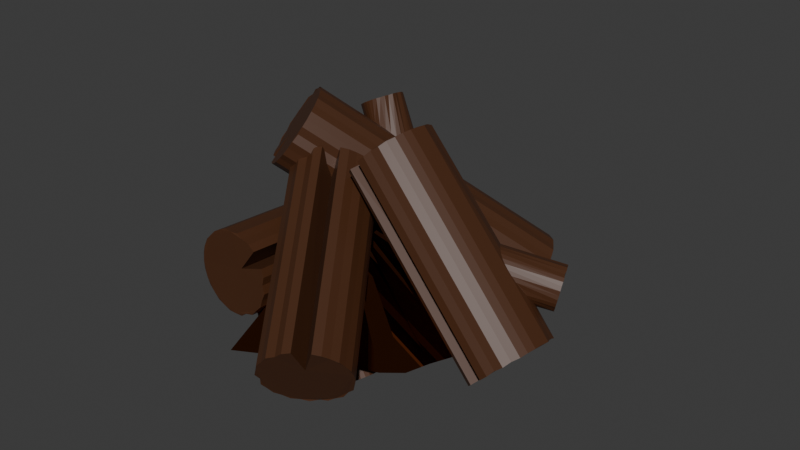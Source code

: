# Source: Campfire.blend  (saved by Blender 4.2.66; exported with 4.5.12 LTS)
import bpy
from mathutils import Matrix  # noqa: F401  (used for matrix-valued properties, if any)

bpy.ops.wm.read_factory_settings(use_empty=True)
scene = bpy.context.scene
scene.name = 'Scene'

# ---- collections
col_collection = bpy.data.collections.new('Collection'); scene.collection.children.link(col_collection)

# ---- materials (node trees are filled in below, after node groups)
mat_burned_wood = bpy.data.materials.new('burned_wood')
mat_gluehendemann = bpy.data.materials.new('gluehendemann')
mat_gluehendemann.alpha_threshold = 0.0
mat_gluehendemann.roughness = 0.5
mat_gluehendemann.line_color = (0.0, 0.0, 0.0, 1.0)

# ---- material node trees
mat_burned_wood.use_nodes = True; mat_burned_wood.node_tree.nodes.clear()
_N = mat_burned_wood.node_tree.nodes; _L = mat_burned_wood.node_tree.links
n0 = _N.new('ShaderNodeBsdfPrincipled'); n0.name = 'Principled BSDF'; n0.location = (10, 300)
n0.inputs[0].default_value = (0.0694, 0.02411, 0.008236, 1.0)
n1 = _N.new('ShaderNodeOutputMaterial'); n1.name = 'Material Output'; n1.location = (300, 300)
_L.new(n0.outputs[0], n1.inputs[0])
n1.is_active_output = True
mat_gluehendemann.use_nodes = True; mat_gluehendemann.node_tree.nodes.clear()
_N = mat_gluehendemann.node_tree.nodes; _L = mat_gluehendemann.node_tree.links
n0 = _N.new('ShaderNodeOutputMaterial'); n0.name = 'Material Output'; n0.location = (300, 300)
n1 = _N.new('ShaderNodeBsdfPrincipled'); n1.name = 'Principled BSDF'; n1.location = (10, 300)
n1.inputs[0].default_value = (0.2966, 0.08711, 0.02713, 1.0)
n1.inputs[1].default_value = 1.0
n1.inputs[2].default_value = 0.0
n1.inputs[3].default_value = 1.45
_L.new(n1.outputs[0], n0.inputs[0])
n0.is_active_output = True

# ---- world
world_world = bpy.data.worlds.new('World'); scene.world = world_world
world_world.use_nodes = True; world_world.node_tree.nodes.clear()
_N = world_world.node_tree.nodes; _L = world_world.node_tree.links
n0 = _N.new('ShaderNodeOutputWorld'); n0.name = 'World Output'; n0.location = (300, 300)
n1 = _N.new('ShaderNodeBackground'); n1.name = 'Background'; n1.location = (10, 300)
n1.inputs[0].default_value = (0.05088, 0.05088, 0.05088, 1.0)
_L.new(n1.outputs[0], n0.inputs[0])
n0.is_active_output = True
world_world.color = (0.05088, 0.05088, 0.05088)
world_world.sun_shadow_jitter_overblur = 0.0

# ---- meshes
me_cylinder = bpy.data.meshes.new('Cylinder')
me_cylinder.from_pydata([(0.004928, 0.984, -0.9968), (0.004928, 0.984, 1.003), (0.2, 0.9648, -0.9968), (0.2, 0.9648, 1.003), (0.3827, 0.9239, -1.0), (0.3827, 0.9239, 1.0), (0.5409, 0.8126, -0.9934), (0.5409, 0.8126, 1.007), (0.7071, 0.7071, -1.0), (0.7071, 0.7071, 1.0), (0.8062, 0.5409, -0.9925), (0.8062, 0.5409, 1.008), (0.9239, 0.3827, -1.0), (0.9239, 0.3827, 1.0), (0.9808, 0.1951, -1.0), (0.9808, 0.1951, 1.0), (0.3201, 0.02652, -0.9985), (-0.7541, 0.6498, -0.1259), (0.3357, 0.0, 1.0), (-0.7071, 0.7071, -0.1358), (0.9808, -0.1951, -1.0), (0.9808, -0.1951, 1.0), (0.9239, -0.3827, -1.0), (0.9239, -0.3827, 1.0), (0.7793, -0.5167, -0.9976), (0.7793, -0.5167, 1.002), (0.7071, -0.7071, -1.0), (-0.4965, 0.863, -0.209), (0.7071, -0.7071, 1.0), (0.54, -0.8049, -0.9985), (0.54, -0.8049, 1.002), (0.3827, -0.9239, -1.0), (0.3827, -0.9239, 1.0), (0.186, -0.9543, -0.9981), (-0.4074, 0.9107, -0.3513), (0.186, -0.9543, 1.002), (0.0, -1.0, -1.0), (0.0, -1.0, 1.0), (-0.1855, -0.9155, -0.992), (-0.1855, -0.9155, 1.008), (-0.3827, -0.9239, -1.0), (-0.3827, -0.9239, 1.0), (-0.5424, -0.8193, -0.9982), (-0.5424, -0.8193, 1.002), (-0.7071, -0.7071, -1.0), (-0.7071, -0.7071, 1.0), (-0.8086, -0.5433, -0.9973), (-0.8086, -0.5433, 1.003), (-0.9239, -0.3827, -1.0), (-0.9239, -0.3827, 1.0), (-0.9517, -0.1943, -0.9958), (-0.9517, -0.1943, 1.004), (-1.0, 0.0, -1.0), (-1.0, 0.0, 1.0), (-0.9781, 0.2082, -0.9846), (-0.9613, 0.1938, 1.004), (-0.9239, 0.3827, -1.0), (-0.9239, 0.3827, 1.0), (-0.8259, 0.53, -0.9947), (-0.8259, 0.53, 1.005), (-0.7071, 0.7071, -1.0), (-0.9594, 0.2654, -0.6032), (-0.7071, 0.7071, 1.0), (-0.5454, 0.8073, -0.9893), (-0.5454, 0.8073, 1.011), (-0.3827, 0.9239, -1.0), (-0.9855, 0.1468, -0.4893), (-0.3827, 0.9239, 1.0), (-0.989, 0.1119, -0.4273), (-0.1769, 0.9558, -0.9958), (-0.1769, 0.9558, 1.004), (-0.9903, 0.09843, -0.3674), (-0.9815, 0.1879, -0.2225), (-0.9808, 0.1951, -0.5435), (-0.9239, 0.3827, -0.6668), (-0.9239, 0.3827, -0.1489), (-0.9359, 0.3432, -0.6496), (-0.8315, 0.5556, -0.7093), (-0.7404, 0.6665, -0.7001), (-0.7071, 0.7071, -0.6884), (-0.5588, 0.8288, -0.1787), (-0.4408, 0.8928, -0.4712), (-0.4491, 0.8884, -0.2487), (-1.645, 0.5702, -0.6559), (-0.9895, 0.107, -0.3119), (-1.67, 0.6465, -0.6346), (-0.9865, 0.1372, -0.263), (-1.682, 0.7256, -0.6153), (-1.714, 0.7875, -0.5912), (-0.9642, 0.2497, -0.1866), (-1.714, 0.8722, -0.5713), (-0.9415, 0.3247, -0.1597), (-1.686, 0.9667, -0.5619), (-0.8664, 0.4903, -0.1283), (-1.663, 1.053, -0.5464), (-0.8315, 0.5556, -0.127), (-1.612, 1.129, -0.5473), (-1.553, 1.214, -0.5452), (-1.479, 1.267, -0.5579), (-0.6206, 0.7781, -0.1523), (-1.406, 1.333, -0.5645), (-1.323, 1.354, -0.5864), (-1.237, 1.361, -0.6019), (-1.164, 1.388, -0.6269), (-0.419, 0.9045, -0.2968), (-1.092, 1.38, -0.65), (-1.033, 1.346, -0.6741), (-0.4147, 0.9068, -0.4102), (-0.9733, 1.301, -0.7033), (-0.942, 1.231, -0.7297), (-0.5012, 0.8665, -0.5312), (-0.9055, 1.167, -0.7529), (-0.5556, 0.8315, -0.5985), (-0.8944, 1.085, -0.7739), (-0.6059, 0.7902, -0.6375), (-0.8992, 0.9973, -0.7914), (-0.6744, 0.734, -0.6758), (-0.9321, 0.9098, -0.8016), (-0.9553, 0.8183, -0.8128), (-0.8023, 0.5911, -0.71), (-1.008, 0.7315, -0.8139), (-0.8561, 0.5095, -0.7043), (-1.065, 0.6572, -0.814), (-0.9009, 0.4256, -0.6837), (-1.135, 0.5913, -0.8068), (-1.199, 0.5358, -0.7903), (-1.293, 0.5011, -0.7782), (-1.374, 0.4803, -0.7579), (-1.439, 0.4992, -0.732), (-1.526, 0.4914, -0.7091), (-1.574, 0.5421, -0.6813)], [], [(0, 1, 3, 2), (2, 3, 5, 4), (4, 5, 7, 6), (6, 7, 9, 8), (8, 9, 11, 10), (10, 11, 13, 12), (12, 13, 15, 14), (14, 15, 18, 16), (16, 18, 21, 20), (20, 21, 23, 22), (22, 23, 25, 24), (24, 25, 28, 26), (26, 28, 30, 29), (29, 30, 32, 31), (31, 32, 35, 33), (33, 35, 37, 36), (36, 37, 39, 38), (38, 39, 41, 40), (40, 41, 43, 42), (42, 43, 45, 44), (44, 45, 47, 46), (46, 47, 49, 48), (48, 49, 51, 50), (50, 51, 53, 52), (54, 52, 53, 55, 72, 86, 84, 71, 68, 66, 73), (55, 57, 75, 91, 89, 72), (56, 54, 73, 61, 76, 74), (57, 59, 95, 93, 75), (121, 77, 58, 56, 74, 123), (59, 62, 19, 17, 95), (78, 79, 60, 58, 77, 119), (62, 64, 80, 99, 19), (63, 60, 79, 116, 114, 112), (64, 67, 65, 63, 112, 110, 81, 107, 34, 104, 82, 27, 80), (9, 7, 5, 3, 1, 70, 67, 64, 62, 59, 57, 55, 53, 51, 49, 47, 45, 43, 41, 39, 37, 35, 32, 30, 28, 25, 23, 21, 18, 15, 13, 11), (65, 67, 70, 69), (69, 70, 1, 0), (69, 0, 2, 4, 6, 8, 10, 12, 14, 16, 20, 22, 24, 26, 29, 31, 33, 36, 38, 40, 42, 44, 46, 48, 50, 52, 54, 56, 58, 60, 63, 65), (93, 91, 75), (79, 78, 116), (77, 121, 119), (71, 84, 86, 72, 89, 91, 93, 95, 17, 19, 99, 80, 27, 82, 104, 34, 107, 81, 110, 112, 114, 116, 78, 119, 121, 123, 74, 76, 61, 73, 66, 68), (71, 83, 85, 84), (84, 85, 87, 86), (86, 87, 88, 72), (72, 88, 90, 89), (89, 90, 92, 91), (91, 92, 94, 93), (93, 94, 96, 95), (95, 96, 97, 17), (17, 97, 98, 19), (19, 98, 100, 99), (99, 100, 101, 80), (80, 101, 102, 27), (27, 102, 103, 82), (82, 103, 105, 104), (104, 105, 106, 34), (34, 106, 108, 107), (107, 108, 109, 81), (81, 109, 111, 110), (110, 111, 113, 112), (112, 113, 115, 114), (114, 115, 117, 116), (116, 117, 118, 78), (78, 118, 120, 119), (119, 120, 122, 121), (121, 122, 124, 123), (123, 124, 125, 74), (74, 125, 126, 76), (76, 126, 127, 61), (61, 127, 128, 73), (73, 128, 129, 66), (85, 83, 130, 129, 128, 127, 126, 125, 124, 122, 120, 118, 117, 115, 113, 111, 109, 108, 106, 105, 103, 102, 101, 100, 98, 97, 96, 94, 92, 90, 88, 87), (66, 129, 130, 68), (68, 130, 83, 71)])
_uv = me_cylinder.uv_layers.new(name='UVMap')
_uv.uv.foreach_set('vector', [0.2874, 0.0004952, 0.5383, 0.0004952, 0.5383, 0.01617, 0.2874, 0.01617, 0.2874, 0.01617, 0.5383, 0.01617, 0.5383, 0.03185, 0.2874, 0.03185, 0.2874, 0.03185, 0.5383, 0.03185, 0.5383, 0.04752, 0.2874, 0.04752, 0.2874, 0.04752, 0.5383, 0.04752, 0.5383, 0.0632, 0.2874, 0.0632, 0.2874, 0.0632, 0.5383, 0.0632, 0.5383, 0.07887, 0.2874, 0.07887, 0.2874, 0.07887, 0.5383, 0.07887, 0.5383, 0.09455, 0.2874, 0.09455, 0.2874, 0.09455, 0.5383, 0.09455, 0.5383, 0.1102, 0.2874, 0.1102, 0.2874, 0.1102, 0.5383, 0.1102, 0.5383, 0.1259, 0.2874, 0.1259, 0.2874, 0.1259, 0.5383, 0.1259, 0.5383, 0.1416, 0.2874, 0.1416, 0.2874, 0.1416, 0.5383, 0.1416, 0.5383, 0.1572, 0.2874, 0.1572, 0.2874, 0.1572, 0.5383, 0.1572, 0.5383, 0.1729, 0.2874, 0.1729, 0.2874, 0.1729, 0.5383, 0.1729, 0.5383, 0.1886, 0.2874, 0.1886, 0.2874, 0.1886, 0.5383, 0.1886, 0.5383, 0.2043, 0.2874, 0.2043, 0.2874, 0.2043, 0.5383, 0.2043, 0.5383, 0.2199, 0.2874, 0.2199, 0.2874, 0.2199, 0.5383, 0.2199, 0.5383, 0.2356, 0.2874, 0.2356, 0.2874, 0.2356, 0.5383, 0.2356, 0.5383, 0.2513, 0.2874, 0.2513, 0.2874, 0.2513, 0.5383, 0.2513, 0.5383, 0.267, 0.2874, 0.267, 0.2874, 0.267, 0.5383, 0.267, 0.5383, 0.2827, 0.2874, 0.2827, 0.2874, 0.2827, 0.5383, 0.2827, 0.5383, 0.2983, 0.2874, 0.2983, 0.2874, 0.2983, 0.5383, 0.2983, 0.5383, 0.314, 0.2874, 0.314, 0.2874, 0.314, 0.5383, 0.314, 0.5383, 0.3297, 0.2874, 0.3297, 0.2874, 0.3297, 0.5383, 0.3297, 0.5383, 0.3454, 0.2874, 0.3454, 0.2874, 0.3454, 0.5383, 0.3454, 0.5383, 0.361, 0.2874, 0.361, 0.2874, 0.361, 0.5383, 0.361, 0.5383, 0.3767, 0.2874, 0.3767, 0.2874, 0.3924, 0.2874, 0.3767, 0.5383, 0.3767, 0.5383, 0.3924, 0.3849, 0.3918, 0.3799, 0.3877, 0.3737, 0.3853, 0.3668, 0.3846, 0.3593, 0.3857, 0.3515, 0.3885, 0.3447, 0.3924, 0.9428, 0.2215, 0.9285, 0.2215, 0.9285, 0.0899, 0.9329, 0.08866, 0.9386, 0.08559, 0.9428, 0.08183, 0.2836, 0.5991, 0.2836, 0.6132, 0.2328, 0.6128, 0.2388, 0.6079, 0.244, 0.6021, 0.246, 0.5991, 0.9285, 0.2215, 0.9141, 0.2215, 0.9141, 0.09241, 0.9196, 0.09226, 0.9285, 0.0899, 0.2502, 0.5887, 0.2508, 0.5849, 0.2836, 0.5849, 0.2836, 0.5991, 0.246, 0.5991, 0.2479, 0.5956, 0.9141, 0.2215, 0.8998, 0.2215, 0.8998, 0.09141, 0.9052, 0.09253, 0.9141, 0.09241, 0.2497, 0.5746, 0.2484, 0.5708, 0.2836, 0.5708, 0.2836, 0.5849, 0.2508, 0.5849, 0.2508, 0.5816, 0.8998, 0.2215, 0.8855, 0.2215, 0.8858, 0.08648, 0.8917, 0.08951, 0.8998, 0.09141, 0.2836, 0.5567, 0.2836, 0.5708, 0.2484, 0.5708, 0.247, 0.5677, 0.2426, 0.5614, 0.2382, 0.5567, 0.0008547, 0.5403, 0.0008547, 0.5259, 0.231, 0.5259, 0.231, 0.5403, 0.1838, 0.5393, 0.1771, 0.5344, 0.1701, 0.5307, 0.1631, 0.5286, 0.1563, 0.528, 0.1501, 0.5289, 0.1445, 0.5314, 0.14, 0.5354, 0.1367, 0.5403, 0.2982, 0.7879, 0.3126, 0.7975, 0.3248, 0.8097, 0.3344, 0.8241, 0.3411, 0.8401, 0.3444, 0.8571, 0.3444, 0.8744, 0.3411, 0.8914, 0.3344, 0.9074, 0.3248, 0.9217, 0.3126, 0.934, 0.2982, 0.9436, 0.2822, 0.9502, 0.2652, 0.9536, 0.2479, 0.9536, 0.2309, 0.9502, 0.215, 0.9436, 0.2006, 0.934, 0.1883, 0.9217, 0.1787, 0.9074, 0.1721, 0.8914, 0.1687, 0.8744, 0.1687, 0.8571, 0.1721, 0.8401, 0.1787, 0.8241, 0.1883, 0.8097, 0.2006, 0.7975, 0.215, 0.7879, 0.2309, 0.7813, 0.2479, 0.7779, 0.2652, 0.7779, 0.2822, 0.7813, 0.231, 0.5259, 0.0008547, 0.5259, 0.0008547, 0.5115, 0.231, 0.5115, 0.231, 0.5115, 0.0008547, 0.5115, 0.0008547, 0.4971, 0.231, 0.4971, 0.8563, 0.4908, 0.8563, 0.4735, 0.853, 0.4565, 0.8463, 0.4405, 0.8367, 0.4261, 0.8245, 0.4139, 0.8101, 0.4042, 0.7941, 0.3976, 0.7771, 0.3942, 0.7598, 0.3942, 0.7428, 0.3976, 0.7268, 0.4042, 0.7124, 0.4139, 0.7002, 0.4261, 0.6906, 0.4405, 0.684, 0.4565, 0.6806, 0.4735, 0.6806, 0.4908, 0.684, 0.5078, 0.6906, 0.5237, 0.7002, 0.5381, 0.7124, 0.5504, 0.7268, 0.56, 0.7428, 0.5666, 0.7598, 0.57, 0.7771, 0.57, 0.7941, 0.5666, 0.8101, 0.56, 0.8245, 0.5504, 0.8367, 0.5381, 0.8463, 0.5237, 0.853, 0.5078, 0.2911, 0.3971, 0.2911, 0.3934, 0.2945, 0.3934, 0.2863, 0.002014, 0.2863, 0.01216, 0.286, 0.002282, 0.3623, 0.3913, 0.3728, 0.3917, 0.3623, 0.3917, 0.5112, 0.9651, 0.5161, 0.97, 0.5219, 0.9739, 0.5283, 0.9765, 0.5352, 0.9779, 0.5421, 0.9779, 0.549, 0.9765, 0.5554, 0.9739, 0.5612, 0.97, 0.5661, 0.9651, 0.57, 0.9593, 0.5727, 0.9528, 0.574, 0.946, 0.574, 0.939, 0.5727, 0.9322, 0.57, 0.9257, 0.5661, 0.9199, 0.5612, 0.915, 0.5554, 0.9111, 0.549, 0.9085, 0.5421, 0.9071, 0.5352, 0.9071, 0.5283, 0.9085, 0.5219, 0.9111, 0.5161, 0.915, 0.5112, 0.9199, 0.5073, 0.9257, 0.5046, 0.9322, 0.5033, 0.939, 0.5033, 0.946, 0.5046, 0.9528, 0.5073, 0.9593, 0.00141, 0.7673, 0.0878, 0.7673, 0.0878, 0.7727, 0.00141, 0.7727, 0.00141, 0.7727, 0.0878, 0.7727, 0.0878, 0.7781, 0.00141, 0.7781, 0.00141, 0.7781, 0.0878, 0.7781, 0.0878, 0.7835, 0.00141, 0.7835, 0.00141, 0.7835, 0.0878, 0.7835, 0.0878, 0.7889, 0.00141, 0.7889, 0.00141, 0.7889, 0.0878, 0.7889, 0.0878, 0.7943, 0.00141, 0.7943, 0.00141, 0.7943, 0.0878, 0.7943, 0.0878, 0.7997, 0.00141, 0.7997, 0.00141, 0.7997, 0.0878, 0.7997, 0.0878, 0.8051, 0.00141, 0.8051, 0.00141, 0.8051, 0.0878, 0.8051, 0.0878, 0.8105, 0.00141, 0.8105, 0.00141, 0.8105, 0.0878, 0.8105, 0.0878, 0.8159, 0.00141, 0.8159, 0.00141, 0.8159, 0.0878, 0.8159, 0.0878, 0.8213, 0.00141, 0.8213, 0.00141, 0.8213, 0.0878, 0.8213, 0.0878, 0.8267, 0.00141, 0.8267, 0.00141, 0.8267, 0.0878, 0.8267, 0.0878, 0.8321, 0.00141, 0.8321, 0.00141, 0.8321, 0.0878, 0.8321, 0.0878, 0.8375, 0.00141, 0.8375, 0.00141, 0.8375, 0.0878, 0.8375, 0.0878, 0.8429, 0.00141, 0.8429, 0.00141, 0.8429, 0.0878, 0.8429, 0.0878, 0.8483, 0.00141, 0.8483, 0.00141, 0.8483, 0.0878, 0.8483, 0.0878, 0.8537, 0.00141, 0.8537, 0.00141, 0.8537, 0.0878, 0.8537, 0.0878, 0.8591, 0.00141, 0.8591, 0.00141, 0.8591, 0.0878, 0.8591, 0.0878, 0.8645, 0.00141, 0.8645, 0.00141, 0.8645, 0.0878, 0.8645, 0.0878, 0.8699, 0.00141, 0.8699, 0.00141, 0.8699, 0.0878, 0.8699, 0.0878, 0.8753, 0.00141, 0.8753, 0.00141, 0.8753, 0.0878, 0.8753, 0.0878, 0.8807, 0.00141, 0.8807, 0.00141, 0.8807, 0.0878, 0.8807, 0.0878, 0.8861, 0.00141, 0.8861, 0.00141, 0.8861, 0.0878, 0.8861, 0.0878, 0.8915, 0.00141, 0.8915, 0.00141, 0.8915, 0.0878, 0.8915, 0.0878, 0.8969, 0.00141, 0.8969, 0.00141, 0.8969, 0.0878, 0.8969, 0.0878, 0.9023, 0.00141, 0.9023, 0.00141, 0.9023, 0.0878, 0.9023, 0.0878, 0.9077, 0.00141, 0.9077, 0.00141, 0.9077, 0.0878, 0.9077, 0.0878, 0.9131, 0.00141, 0.9131, 0.00141, 0.9131, 0.0878, 0.9131, 0.0878, 0.9185, 0.00141, 0.9185, 0.00141, 0.9185, 0.0878, 0.9185, 0.0878, 0.9239, 0.00141, 0.9239, 0.00141, 0.9239, 0.0878, 0.9239, 0.0878, 0.9293, 0.00141, 0.9293, 0.7576, 0.5905, 0.7591, 0.5981, 0.7591, 0.6059, 0.7576, 0.6136, 0.7546, 0.6208, 0.7503, 0.6272, 0.7448, 0.6328, 0.7383, 0.6371, 0.7311, 0.6401, 0.7234, 0.6416, 0.7156, 0.6416, 0.708, 0.6401, 0.7008, 0.6371, 0.6943, 0.6328, 0.6888, 0.6272, 0.6845, 0.6208, 0.6815, 0.6136, 0.68, 0.6059, 0.68, 0.5981, 0.6815, 0.5905, 0.6845, 0.5833, 0.6888, 0.5768, 0.6943, 0.5713, 0.7008, 0.567, 0.708, 0.564, 0.7156, 0.5625, 0.7234, 0.5625, 0.7311, 0.564, 0.7383, 0.567, 0.7448, 0.5713, 0.7503, 0.5768, 0.7546, 0.5833, 0.00141, 0.9293, 0.0878, 0.9293, 0.0878, 0.9347, 0.00141, 0.9347, 0.00141, 0.9347, 0.0878, 0.9347, 0.0878, 0.9401, 0.00141, 0.9401])
me_cylinder.materials.append(mat_burned_wood)
me_cylinder.update()
me_cylinder_002 = bpy.data.meshes.new('Cylinder.002')
me_cylinder_002.from_pydata([(0.004928, 0.984, -1.232), (0.004928, 0.984, 1.34), (0.2, 0.9648, -1.232), (0.2, 0.9648, 1.34), (0.3827, 0.9239, -1.235), (0.3827, 0.9239, 1.337), (0.5409, 0.8126, -1.228), (0.5409, 0.8126, 1.343), (0.7071, 0.7071, -1.235), (0.7071, 0.7071, 1.337), (0.8247, 0.5529, -1.227), (0.8062, 0.5409, 1.344), (0.9239, 0.3827, -1.235), (0.9239, 0.3827, 1.337), (0.9808, 0.1951, -1.235), (0.9808, 0.1951, 1.337), (0.3201, 0.02652, -1.233), (-0.7541, 0.6498, -0.1259), (0.3357, 0.0, 1.337), (-0.7071, 0.7071, -0.1358), (0.9808, -0.1951, -1.235), (0.9808, -0.1951, 1.337), (0.9239, -0.3827, -1.235), (0.9239, -0.3827, 1.337), (0.8324, -0.5496, -1.234), (0.7793, -0.5167, 1.339), (0.7071, -0.7071, -1.235), (-0.4965, 0.863, -0.209), (0.7071, -0.7071, 1.337), (0.54, -0.8049, -1.233), (0.54, -0.8049, 1.338), (0.3827, -0.9239, -1.235), (0.3827, -0.9239, 1.337), (0.186, -0.9543, -1.233), (-0.4074, 0.9107, -0.3513), (0.186, -0.9543, 1.339), (-1.49e-08, -1.0, -1.235), (2.98e-08, -1.0, 1.337), (-0.1855, -0.9155, -1.227), (-0.1855, -0.9155, 1.345), (-0.3827, -0.9239, -1.235), (-0.3827, -0.9239, 1.337), (-0.5424, -0.8193, -1.233), (-0.5424, -0.8193, 1.339), (-0.7071, -0.7071, -1.235), (-0.7071, -0.7071, 1.337), (-0.8086, -0.5433, -1.232), (-0.8086, -0.5433, 1.339), (-0.9239, -0.3827, -1.235), (-0.9239, -0.3827, 1.337), (-0.9517, -0.1943, -1.231), (-0.9517, -0.1943, 1.341), (-1.0, 0.0, -1.235), (-1.0, 0.0, 1.337), (-0.9781, 0.2082, -1.219), (-0.9613, 0.1938, 1.341), (-0.9239, 0.3827, -1.235), (-0.9239, 0.3827, 1.337), (-0.8259, 0.53, -1.23), (-0.8259, 0.53, 1.342), (-0.7071, 0.7071, -1.235), (-0.9594, 0.2654, -0.6032), (-0.7071, 0.7071, 1.337), (-0.5454, 0.8073, -1.224), (-0.5454, 0.8073, 1.347), (-0.3827, 0.9239, -1.235), (-0.9855, 0.1468, -0.4893), (-0.3827, 0.9239, 1.337), (-0.989, 0.1119, -0.4273), (-0.1769, 0.9558, -1.231), (-0.1769, 0.9558, 1.341), (-0.9903, 0.09843, -0.3674), (-0.9815, 0.1879, -0.2225), (-0.9808, 0.1951, -0.5435), (-0.9239, 0.3827, -0.6668), (-0.9239, 0.3827, -0.1489), (-0.9359, 0.3432, -0.6496), (-0.8315, 0.5556, -0.7093), (-0.7404, 0.6665, -0.7001), (-0.7071, 0.7071, -0.6884), (-0.5588, 0.8288, -0.1787), (-0.4408, 0.8928, -0.4712), (-0.4491, 0.8884, -0.2487), (-1.645, 0.5702, -0.6559), (-0.9895, 0.107, -0.3119), (-1.67, 0.6465, -0.6346), (-0.9865, 0.1372, -0.263), (-1.682, 0.7256, -0.6153), (-1.714, 0.7875, -0.5912), (-0.9642, 0.2497, -0.1866), (-1.714, 0.8722, -0.5713), (-0.9415, 0.3247, -0.1597), (-1.686, 0.9667, -0.5619), (-0.8664, 0.4903, -0.1283), (-1.663, 1.053, -0.5464), (-0.8315, 0.5556, -0.127), (-1.612, 1.129, -0.5473), (-1.553, 1.214, -0.5452), (-1.479, 1.267, -0.5579), (-0.6206, 0.7781, -0.1523), (-1.406, 1.333, -0.5645), (-1.323, 1.354, -0.5864), (-1.237, 1.361, -0.6019), (-1.164, 1.388, -0.6269), (-0.419, 0.9045, -0.2968), (-1.092, 1.38, -0.65), (-1.033, 1.346, -0.6741), (-0.4147, 0.9068, -0.4102), (-0.9733, 1.301, -0.7033), (-0.942, 1.231, -0.7297), (-0.5012, 0.8665, -0.5312), (-0.9055, 1.167, -0.7529), (-0.5556, 0.8315, -0.5985), (-0.8944, 1.085, -0.7739), (-0.6059, 0.7902, -0.6375), (-0.8992, 0.9973, -0.7914), (-0.6744, 0.734, -0.6758), (-0.9321, 0.9098, -0.8016), (-0.9553, 0.8183, -0.8128), (-0.8023, 0.5911, -0.71), (-1.008, 0.7315, -0.8139), (-0.8561, 0.5095, -0.7043), (-1.065, 0.6572, -0.814), (-0.9009, 0.4256, -0.6837), (-1.135, 0.5913, -0.8068), (-1.199, 0.5358, -0.7903), (-1.293, 0.5011, -0.7782), (-1.374, 0.4803, -0.7579), (-1.439, 0.4992, -0.732), (-1.526, 0.4914, -0.7091), (-1.574, 0.5421, -0.6813)], [], [(0, 1, 3, 2), (2, 3, 5, 4), (4, 5, 7, 6), (6, 7, 9, 8), (8, 9, 11, 10), (10, 11, 13, 12), (12, 13, 15, 14), (14, 15, 18, 16), (16, 18, 21, 20), (20, 21, 23, 22), (22, 23, 25, 24), (24, 25, 28, 26), (26, 28, 30, 29), (29, 30, 32, 31), (31, 32, 35, 33), (33, 35, 37, 36), (36, 37, 39, 38), (38, 39, 41, 40), (40, 41, 43, 42), (42, 43, 45, 44), (44, 45, 47, 46), (46, 47, 49, 48), (48, 49, 51, 50), (50, 51, 53, 52), (54, 52, 53, 55, 72, 86, 84, 71, 68, 66, 73), (55, 57, 75, 91, 89, 72), (56, 54, 73, 61, 76, 74), (57, 59, 95, 93, 75), (121, 77, 58, 56, 74, 123), (59, 62, 19, 17, 95), (78, 79, 60, 58, 77, 119), (62, 64, 80, 99, 19), (63, 60, 79, 116, 114, 112), (64, 67, 65, 63, 112, 110, 81, 107, 34, 104, 82, 27, 80), (9, 7, 5, 3, 1, 70, 67, 64, 62, 59, 57, 55, 53, 51, 49, 47, 45, 43, 41, 39, 37, 35, 32, 30, 28, 25, 23, 21, 18, 15, 13, 11), (65, 67, 70, 69), (69, 70, 1, 0), (69, 0, 2, 4, 6, 8, 10, 12, 14, 16, 20, 22, 24, 26, 29, 31, 33, 36, 38, 40, 42, 44, 46, 48, 50, 52, 54, 56, 58, 60, 63, 65), (93, 91, 75), (79, 78, 116), (77, 121, 119), (71, 84, 86, 72, 89, 91, 93, 95, 17, 19, 99, 80, 27, 82, 104, 34, 107, 81, 110, 112, 114, 116, 78, 119, 121, 123, 74, 76, 61, 73, 66, 68), (71, 83, 85, 84), (84, 85, 87, 86), (86, 87, 88, 72), (72, 88, 90, 89), (89, 90, 92, 91), (91, 92, 94, 93), (93, 94, 96, 95), (95, 96, 97, 17), (17, 97, 98, 19), (19, 98, 100, 99), (99, 100, 101, 80), (80, 101, 102, 27), (27, 102, 103, 82), (82, 103, 105, 104), (104, 105, 106, 34), (34, 106, 108, 107), (107, 108, 109, 81), (81, 109, 111, 110), (110, 111, 113, 112), (112, 113, 115, 114), (114, 115, 117, 116), (116, 117, 118, 78), (78, 118, 120, 119), (119, 120, 122, 121), (121, 122, 124, 123), (123, 124, 125, 74), (74, 125, 126, 76), (76, 126, 127, 61), (61, 127, 128, 73), (73, 128, 129, 66), (85, 83, 130, 129, 128, 127, 126, 125, 124, 122, 120, 118, 117, 115, 113, 111, 109, 108, 106, 105, 103, 102, 101, 100, 98, 97, 96, 94, 92, 90, 88, 87), (66, 129, 130, 68), (68, 130, 83, 71)])
_uv = me_cylinder_002.uv_layers.new(name='UVMap')
_uv.uv.foreach_set('vector', [0.0006414, 0.0007489, 0.285, 0.0007489, 0.285, 0.01852, 0.0006414, 0.01852, 0.0006414, 0.01852, 0.285, 0.01852, 0.285, 0.03629, 0.0006414, 0.03629, 0.0006414, 0.03629, 0.285, 0.03629, 0.285, 0.05407, 0.0006414, 0.05407, 0.0006414, 0.05407, 0.285, 0.05407, 0.285, 0.07184, 0.0006414, 0.07184, 0.0006414, 0.07184, 0.285, 0.07184, 0.285, 0.08961, 0.0006414, 0.08961, 0.0006414, 0.08961, 0.285, 0.08961, 0.285, 0.1074, 0.0006414, 0.1074, 0.0006414, 0.1074, 0.285, 0.1074, 0.285, 0.1252, 0.0006414, 0.1252, 0.0006414, 0.1252, 0.285, 0.1252, 0.285, 0.1429, 0.0006414, 0.1429, 0.0006414, 0.1429, 0.285, 0.1429, 0.285, 0.1607, 0.0006414, 0.1607, 0.0006414, 0.1607, 0.285, 0.1607, 0.285, 0.1785, 0.0006414, 0.1785, 0.0006414, 0.1785, 0.285, 0.1785, 0.285, 0.1962, 0.0006414, 0.1962, 0.0006414, 0.1962, 0.285, 0.1962, 0.285, 0.214, 0.0006414, 0.214, 0.0006414, 0.214, 0.285, 0.214, 0.285, 0.2318, 0.0006414, 0.2318, 0.0006414, 0.2318, 0.285, 0.2318, 0.285, 0.2496, 0.0006414, 0.2496, 0.0006414, 0.2496, 0.285, 0.2496, 0.285, 0.2673, 0.0006414, 0.2673, 0.0006414, 0.2673, 0.285, 0.2673, 0.285, 0.2851, 0.0006414, 0.2851, 0.0006414, 0.2851, 0.285, 0.2851, 0.285, 0.3029, 0.0006414, 0.3029, 0.0006414, 0.3029, 0.285, 0.3029, 0.285, 0.3206, 0.0006414, 0.3206, 0.0006414, 0.3206, 0.285, 0.3206, 0.285, 0.3384, 0.0006414, 0.3384, 0.0006414, 0.3384, 0.285, 0.3384, 0.285, 0.3562, 0.0006414, 0.3562, 0.0006414, 0.3562, 0.285, 0.3562, 0.285, 0.374, 0.0006414, 0.374, 0.0006414, 0.374, 0.285, 0.374, 0.285, 0.3917, 0.0006414, 0.3917, 0.0006414, 0.3917, 0.285, 0.3917, 0.285, 0.4095, 0.0006414, 0.4095, 0.0006414, 0.4095, 0.285, 0.4095, 0.285, 0.4273, 0.0006414, 0.4273, 0.0006414, 0.4451, 0.0006414, 0.4273, 0.285, 0.4273, 0.285, 0.4451, 0.1112, 0.4444, 0.1054, 0.4398, 0.09847, 0.437, 0.09059, 0.4362, 0.08207, 0.4375, 0.07325, 0.4407, 0.06555, 0.4451, 0.3464, 0.9266, 0.3464, 0.9103, 0.496, 0.9103, 0.4974, 0.9153, 0.5009, 0.9218, 0.5052, 0.9266, 0.3091, 0.7379, 0.3093, 0.7564, 0.2428, 0.7564, 0.2505, 0.75, 0.2573, 0.7422, 0.2598, 0.7383, 0.3464, 0.9103, 0.3464, 0.894, 0.4931, 0.894, 0.4933, 0.9002, 0.496, 0.9103, 0.2653, 0.7247, 0.266, 0.7198, 0.309, 0.7194, 0.3091, 0.7379, 0.2598, 0.7383, 0.2623, 0.7337, 0.3464, 0.894, 0.3464, 0.8777, 0.4943, 0.8777, 0.493, 0.8839, 0.4931, 0.894, 0.2645, 0.7062, 0.2627, 0.7013, 0.3088, 0.7009, 0.309, 0.7194, 0.266, 0.7198, 0.266, 0.7154, 0.3464, 0.8777, 0.3464, 0.8615, 0.4999, 0.8618, 0.4964, 0.8684, 0.4943, 0.8777, 0.3087, 0.6824, 0.3088, 0.7009, 0.2627, 0.7013, 0.2608, 0.6973, 0.2551, 0.689, 0.2492, 0.6829, 0.2634, 0.4466, 0.2634, 0.4629, 0.00125, 0.4629, 0.00125, 0.4466, 0.05496, 0.4476, 0.06259, 0.4533, 0.07056, 0.4574, 0.07856, 0.4599, 0.08628, 0.4606, 0.09342, 0.4595, 0.09972, 0.4566, 0.1049, 0.4522, 0.1086, 0.4466, 0.8349, 0.7005, 0.8205, 0.6909, 0.8083, 0.6786, 0.7987, 0.6642, 0.7921, 0.6482, 0.7887, 0.6313, 0.7887, 0.614, 0.7921, 0.597, 0.7987, 0.581, 0.8083, 0.5666, 0.8205, 0.5544, 0.8349, 0.5448, 0.8509, 0.5381, 0.8679, 0.5348, 0.8852, 0.5348, 0.9022, 0.5381, 0.9182, 0.5448, 0.9325, 0.5544, 0.9448, 0.5666, 0.9544, 0.581, 0.961, 0.597, 0.9644, 0.614, 0.9644, 0.6313, 0.961, 0.6482, 0.9544, 0.6642, 0.9448, 0.6786, 0.9325, 0.6909, 0.9182, 0.7005, 0.9022, 0.7071, 0.8852, 0.7105, 0.8679, 0.7105, 0.8509, 0.7071, 0.00125, 0.4629, 0.2634, 0.4629, 0.2634, 0.4793, 0.00125, 0.4793, 0.00125, 0.4793, 0.2634, 0.4793, 0.2634, 0.4957, 0.00125, 0.4957, 0.12, 0.7936, 0.1361, 0.8003, 0.1531, 0.8037, 0.1704, 0.8037, 0.1875, 0.8003, 0.2035, 0.7936, 0.2179, 0.784, 0.2302, 0.7717, 0.2398, 0.7573, 0.2465, 0.7412, 0.2499, 0.7242, 0.2499, 0.7069, 0.2465, 0.6898, 0.2398, 0.6738, 0.2302, 0.6594, 0.2179, 0.6471, 0.2035, 0.6374, 0.1875, 0.6308, 0.1704, 0.6274, 0.1531, 0.6274, 0.136, 0.6308, 0.12, 0.6374, 0.1056, 0.6471, 0.0933, 0.6594, 0.08366, 0.6738, 0.07702, 0.6898, 0.07363, 0.7069, 0.07363, 0.7242, 0.07702, 0.7412, 0.08366, 0.7573, 0.0933, 0.7717, 0.1056, 0.784, 0.3849, 0.3944, 0.3813, 0.3944, 0.3813, 0.3911, 0.2863, 0.1114, 0.2863, 0.1216, 0.286, 0.1117, 0.3555, 0.3886, 0.366, 0.389, 0.3555, 0.389, 0.9335, 0.9835, 0.9392, 0.9874, 0.9457, 0.9901, 0.9525, 0.9914, 0.9595, 0.9914, 0.9663, 0.9901, 0.9728, 0.9874, 0.9786, 0.9835, 0.9835, 0.9786, 0.9874, 0.9728, 0.9901, 0.9663, 0.9914, 0.9595, 0.9914, 0.9525, 0.9901, 0.9457, 0.9874, 0.9392, 0.9835, 0.9335, 0.9786, 0.9285, 0.9728, 0.9246, 0.9663, 0.922, 0.9595, 0.9206, 0.9525, 0.9206, 0.9457, 0.922, 0.9392, 0.9246, 0.9335, 0.9285, 0.9285, 0.9335, 0.9246, 0.9392, 0.922, 0.9457, 0.9206, 0.9525, 0.9206, 0.9595, 0.922, 0.9663, 0.9246, 0.9728, 0.9285, 0.9786, 0.797, 0.00147, 0.8834, 0.00147, 0.8834, 0.006869, 0.797, 0.006869, 0.797, 0.006869, 0.8834, 0.006869, 0.8834, 0.01227, 0.797, 0.01227, 0.797, 0.01227, 0.8834, 0.01227, 0.8834, 0.01767, 0.797, 0.01767, 0.797, 0.01767, 0.8834, 0.01767, 0.8834, 0.02307, 0.797, 0.02307, 0.797, 0.02307, 0.8834, 0.02307, 0.8834, 0.02847, 0.797, 0.02847, 0.797, 0.02847, 0.8834, 0.02847, 0.8834, 0.03386, 0.797, 0.03386, 0.797, 0.03386, 0.8834, 0.03386, 0.8834, 0.03926, 0.797, 0.03926, 0.797, 0.03926, 0.8834, 0.03926, 0.8834, 0.04466, 0.797, 0.04466, 0.797, 0.04466, 0.8834, 0.04466, 0.8834, 0.05006, 0.797, 0.05006, 0.797, 0.05006, 0.8834, 0.05006, 0.8834, 0.05546, 0.797, 0.05546, 0.797, 0.05546, 0.8834, 0.05546, 0.8834, 0.06086, 0.797, 0.06086, 0.797, 0.06086, 0.8834, 0.06086, 0.8834, 0.06626, 0.797, 0.06626, 0.797, 0.06626, 0.8834, 0.06626, 0.8834, 0.07166, 0.797, 0.07166, 0.797, 0.07166, 0.8834, 0.07166, 0.8834, 0.07706, 0.797, 0.07706, 0.797, 0.07706, 0.8834, 0.07706, 0.8834, 0.08246, 0.797, 0.08246, 0.797, 0.08246, 0.8834, 0.08246, 0.8834, 0.08786, 0.797, 0.08786, 0.797, 0.08786, 0.8834, 0.08786, 0.8834, 0.09325, 0.797, 0.09325, 0.797, 0.09325, 0.8834, 0.09325, 0.8834, 0.09865, 0.797, 0.09865, 0.797, 0.09865, 0.8834, 0.09865, 0.8834, 0.1041, 0.797, 0.1041, 0.797, 0.1041, 0.8834, 0.1041, 0.8834, 0.1095, 0.797, 0.1095, 0.797, 0.1095, 0.8834, 0.1095, 0.8834, 0.1149, 0.797, 0.1149, 0.797, 0.1149, 0.8834, 0.1149, 0.8834, 0.1202, 0.797, 0.1202, 0.797, 0.1202, 0.8834, 0.1202, 0.8834, 0.1256, 0.797, 0.1256, 0.797, 0.1256, 0.8834, 0.1256, 0.8834, 0.131, 0.797, 0.131, 0.797, 0.131, 0.8834, 0.131, 0.8834, 0.1364, 0.797, 0.1364, 0.797, 0.1364, 0.8834, 0.1364, 0.8834, 0.1418, 0.797, 0.1418, 0.797, 0.1418, 0.8834, 0.1418, 0.8834, 0.1472, 0.797, 0.1472, 0.797, 0.1472, 0.8834, 0.1472, 0.8834, 0.1526, 0.797, 0.1526, 0.797, 0.1526, 0.8834, 0.1526, 0.8834, 0.158, 0.797, 0.158, 0.797, 0.158, 0.8834, 0.158, 0.8834, 0.1634, 0.797, 0.1634, 0.888, 0.03624, 0.8895, 0.0286, 0.8925, 0.0214, 0.8968, 0.01493, 0.9023, 0.009417, 0.9088, 0.005089, 0.916, 0.002107, 0.9237, 0.0005874, 0.9314, 0.0005875, 0.9391, 0.002107, 0.9463, 0.005089, 0.9528, 0.009417, 0.9583, 0.01493, 0.9626, 0.0214, 0.9656, 0.0286, 0.9671, 0.03624, 0.9671, 0.04404, 0.9656, 0.05168, 0.9626, 0.05887, 0.9583, 0.06535, 0.9528, 0.07086, 0.9463, 0.07519, 0.9391, 0.07817, 0.9314, 0.07969, 0.9237, 0.07969, 0.916, 0.07817, 0.9088, 0.07519, 0.9023, 0.07086, 0.8968, 0.06535, 0.8925, 0.05887, 0.8895, 0.05168, 0.888, 0.04403, 0.797, 0.1634, 0.8834, 0.1634, 0.8834, 0.1688, 0.797, 0.1688, 0.797, 0.1688, 0.8834, 0.1688, 0.8834, 0.1742, 0.797, 0.1742])
me_cylinder_002.materials.append(mat_burned_wood)
me_cylinder_002.update()
me_cylinder_003 = bpy.data.meshes.new('Cylinder.003')
me_cylinder_003.from_pydata([(0.004928, 0.984, -0.9968), (0.004928, 0.984, 1.003), (0.2, 0.9648, -0.9968), (0.2, 0.9648, 1.003), (0.3827, 0.9239, -1.0), (0.3827, 0.9239, 1.0), (0.5409, 0.8126, -0.9934), (0.5409, 0.8126, 1.007), (0.7071, 0.7071, -1.0), (0.7071, 0.7071, 1.0), (0.8062, 0.5409, -0.9925), (0.8062, 0.5409, 1.008), (0.9239, 0.3827, -1.0), (0.9239, 0.3827, 1.0), (0.9808, 0.1951, -1.0), (0.9808, 0.1951, 1.0), (0.3201, 0.02652, -0.9985), (-0.7541, 0.6498, -0.1259), (0.3357, 0.0, 1.0), (-0.7071, 0.7071, -0.1358), (0.9808, -0.1951, -1.0), (0.9808, -0.1951, 1.0), (0.9239, -0.3827, -1.0), (0.9239, -0.3827, 1.0), (0.7793, -0.5167, -0.9976), (0.7793, -0.5167, 1.002), (0.7071, -0.7071, -1.0), (-0.4965, 0.863, -0.209), (0.7071, -0.7071, 1.0), (0.54, -0.8049, -0.9985), (0.54, -0.8049, 1.002), (0.3827, -0.9239, -1.0), (0.3827, -0.9239, 1.0), (0.186, -0.9543, -0.9981), (-0.4074, 0.9107, -0.3513), (0.186, -0.9543, 1.002), (0.0, -1.0, -1.0), (0.0, -1.0, 1.0), (-0.1855, -0.9155, -0.992), (-0.1855, -0.9155, 1.008), (-0.3827, -0.9239, -1.0), (-0.3827, -0.9239, 1.0), (-0.5424, -0.8193, -0.9982), (-0.5424, -0.8193, 1.002), (-0.7071, -0.7071, -1.0), (-0.7071, -0.7071, 1.0), (-0.8086, -0.5433, -0.9973), (-0.8086, -0.5433, 1.003), (-0.9239, -0.3827, -1.0), (-0.9239, -0.3827, 1.0), (-0.9517, -0.1943, -0.9958), (-0.9517, -0.1943, 1.004), (-1.0, 0.0, -1.0), (-1.0, 0.0, 1.0), (-0.9781, 0.2082, -0.9846), (-0.9613, 0.1938, 1.004), (-0.9239, 0.3827, -1.0), (-0.9239, 0.3827, 1.0), (-0.8259, 0.53, -0.9947), (-0.8259, 0.53, 1.005), (-0.7071, 0.7071, -1.0), (-0.9594, 0.2654, -0.6032), (-0.7071, 0.7071, 1.0), (-0.5454, 0.8073, -0.9893), (-0.5454, 0.8073, 1.011), (-0.3827, 0.9239, -1.0), (-0.9855, 0.1468, -0.4893), (-0.3827, 0.9239, 1.0), (-0.989, 0.1119, -0.4273), (-0.1769, 0.9558, -0.9958), (-0.1769, 0.9558, 1.004), (-0.9903, 0.09843, -0.3674), (-0.9815, 0.1879, -0.2225), (-0.9808, 0.1951, -0.5435), (-0.9239, 0.3827, -0.6668), (-0.9239, 0.3827, -0.1489), (-0.9359, 0.3432, -0.6496), (-0.8315, 0.5556, -0.7093), (-0.7404, 0.6665, -0.7001), (-0.7071, 0.7071, -0.6884), (-0.5588, 0.8288, -0.1787), (-0.4408, 0.8928, -0.4712), (-0.4491, 0.8884, -0.2487), (-1.645, 0.5702, -0.6559), (-0.9895, 0.107, -0.3119), (-1.67, 0.6465, -0.6346), (-0.9865, 0.1372, -0.263), (-1.682, 0.7256, -0.6153), (-1.714, 0.7875, -0.5912), (-0.9642, 0.2497, -0.1866), (-1.714, 0.8722, -0.5713), (-0.9415, 0.3247, -0.1597), (-1.686, 0.9667, -0.5619), (-0.8664, 0.4903, -0.1283), (-1.663, 1.053, -0.5464), (-0.8315, 0.5556, -0.127), (-1.612, 1.129, -0.5473), (-1.553, 1.214, -0.5452), (-1.479, 1.267, -0.5579), (-0.6206, 0.7781, -0.1523), (-1.406, 1.333, -0.5645), (-1.323, 1.354, -0.5864), (-1.237, 1.361, -0.6019), (-1.164, 1.388, -0.6269), (-0.419, 0.9045, -0.2968), (-1.092, 1.38, -0.65), (-1.033, 1.346, -0.6741), (-0.4147, 0.9068, -0.4102), (-0.9733, 1.301, -0.7033), (-0.942, 1.231, -0.7297), (-0.5012, 0.8665, -0.5312), (-0.9055, 1.167, -0.7529), (-0.5556, 0.8315, -0.5985), (-0.8944, 1.085, -0.7739), (-0.6059, 0.7902, -0.6375), (-0.8992, 0.9973, -0.7914), (-0.6744, 0.734, -0.6758), (-0.9321, 0.9098, -0.8016), (-0.9553, 0.8183, -0.8128), (-0.8023, 0.5911, -0.71), (-1.008, 0.7315, -0.8139), (-0.8561, 0.5095, -0.7043), (-1.065, 0.6572, -0.814), (-0.9009, 0.4256, -0.6837), (-1.135, 0.5913, -0.8068), (-1.199, 0.5358, -0.7903), (-1.293, 0.5011, -0.7782), (-1.374, 0.4803, -0.7579), (-1.439, 0.4992, -0.732), (-1.526, 0.4914, -0.7091), (-1.574, 0.5421, -0.6813)], [], [(0, 1, 3, 2), (2, 3, 5, 4), (4, 5, 7, 6), (6, 7, 9, 8), (8, 9, 11, 10), (10, 11, 13, 12), (12, 13, 15, 14), (14, 15, 18, 16), (16, 18, 21, 20), (20, 21, 23, 22), (22, 23, 25, 24), (24, 25, 28, 26), (26, 28, 30, 29), (29, 30, 32, 31), (31, 32, 35, 33), (33, 35, 37, 36), (36, 37, 39, 38), (38, 39, 41, 40), (40, 41, 43, 42), (42, 43, 45, 44), (44, 45, 47, 46), (46, 47, 49, 48), (48, 49, 51, 50), (50, 51, 53, 52), (54, 52, 53, 55, 72, 86, 84, 71, 68, 66, 73), (55, 57, 75, 91, 89, 72), (56, 54, 73, 61, 76, 74), (57, 59, 95, 93, 75), (121, 77, 58, 56, 74, 123), (59, 62, 19, 17, 95), (78, 79, 60, 58, 77, 119), (62, 64, 80, 99, 19), (63, 60, 79, 116, 114, 112), (64, 67, 65, 63, 112, 110, 81, 107, 34, 104, 82, 27, 80), (9, 7, 5, 3, 1, 70, 67, 64, 62, 59, 57, 55, 53, 51, 49, 47, 45, 43, 41, 39, 37, 35, 32, 30, 28, 25, 23, 21, 18, 15, 13, 11), (65, 67, 70, 69), (69, 70, 1, 0), (69, 0, 2, 4, 6, 8, 10, 12, 14, 16, 20, 22, 24, 26, 29, 31, 33, 36, 38, 40, 42, 44, 46, 48, 50, 52, 54, 56, 58, 60, 63, 65), (93, 91, 75), (79, 78, 116), (77, 121, 119), (71, 84, 86, 72, 89, 91, 93, 95, 17, 19, 99, 80, 27, 82, 104, 34, 107, 81, 110, 112, 114, 116, 78, 119, 121, 123, 74, 76, 61, 73, 66, 68), (71, 83, 85, 84), (84, 85, 87, 86), (86, 87, 88, 72), (72, 88, 90, 89), (89, 90, 92, 91), (91, 92, 94, 93), (93, 94, 96, 95), (95, 96, 97, 17), (17, 97, 98, 19), (19, 98, 100, 99), (99, 100, 101, 80), (80, 101, 102, 27), (27, 102, 103, 82), (82, 103, 105, 104), (104, 105, 106, 34), (34, 106, 108, 107), (107, 108, 109, 81), (81, 109, 111, 110), (110, 111, 113, 112), (112, 113, 115, 114), (114, 115, 117, 116), (116, 117, 118, 78), (78, 118, 120, 119), (119, 120, 122, 121), (121, 122, 124, 123), (123, 124, 125, 74), (74, 125, 126, 76), (76, 126, 127, 61), (61, 127, 128, 73), (73, 128, 129, 66), (85, 83, 130, 129, 128, 127, 126, 125, 124, 122, 120, 118, 117, 115, 113, 111, 109, 108, 106, 105, 103, 102, 101, 100, 98, 97, 96, 94, 92, 90, 88, 87), (66, 129, 130, 68), (68, 130, 83, 71)])
_uv = me_cylinder_003.uv_layers.new(name='UVMap')
_uv.uv.foreach_set('vector', [0.6781, 0.4286, 0.6781, 0.6794, 0.6624, 0.6794, 0.6624, 0.4286, 0.6624, 0.4286, 0.6624, 0.6794, 0.6467, 0.6794, 0.6467, 0.4286, 0.6467, 0.4286, 0.6467, 0.6794, 0.631, 0.6794, 0.631, 0.4286, 0.631, 0.4286, 0.631, 0.6794, 0.6153, 0.6794, 0.6153, 0.4286, 0.6153, 0.4286, 0.6153, 0.6794, 0.5997, 0.6794, 0.5997, 0.4286, 0.5997, 0.4286, 0.5997, 0.6794, 0.584, 0.6794, 0.584, 0.4286, 0.584, 0.4286, 0.584, 0.6794, 0.5683, 0.6794, 0.5683, 0.4286, 0.5683, 0.4286, 0.5683, 0.6794, 0.5526, 0.6794, 0.5526, 0.4286, 0.5526, 0.4286, 0.5526, 0.6794, 0.537, 0.6794, 0.537, 0.4286, 0.537, 0.4286, 0.537, 0.6794, 0.5213, 0.6794, 0.5213, 0.4286, 0.5213, 0.4286, 0.5213, 0.6794, 0.5056, 0.6794, 0.5056, 0.4286, 0.5056, 0.4286, 0.5056, 0.6794, 0.4899, 0.6794, 0.4899, 0.4286, 0.4899, 0.4286, 0.4899, 0.6794, 0.4743, 0.6794, 0.4743, 0.4286, 0.4743, 0.4286, 0.4743, 0.6794, 0.4586, 0.6794, 0.4586, 0.4286, 0.4586, 0.4286, 0.4586, 0.6794, 0.4429, 0.6794, 0.4429, 0.4286, 0.4429, 0.4286, 0.4429, 0.6794, 0.4272, 0.6794, 0.4272, 0.4286, 0.4272, 0.4286, 0.4272, 0.6794, 0.4116, 0.6794, 0.4116, 0.4286, 0.4116, 0.4286, 0.4116, 0.6794, 0.3959, 0.6794, 0.3959, 0.4286, 0.3959, 0.4286, 0.3959, 0.6794, 0.3802, 0.6794, 0.3802, 0.4286, 0.3802, 0.4286, 0.3802, 0.6794, 0.3645, 0.6794, 0.3645, 0.4286, 0.3645, 0.4286, 0.3645, 0.6794, 0.3489, 0.6794, 0.3489, 0.4286, 0.3489, 0.4286, 0.3489, 0.6794, 0.3332, 0.6794, 0.3332, 0.4286, 0.3332, 0.4286, 0.3332, 0.6794, 0.3175, 0.6794, 0.3175, 0.4286, 0.3175, 0.4286, 0.3175, 0.6794, 0.3018, 0.6794, 0.3018, 0.4286, 0.2862, 0.4286, 0.3018, 0.4286, 0.3018, 0.6794, 0.2862, 0.6794, 0.2867, 0.5261, 0.2908, 0.521, 0.2932, 0.5149, 0.2939, 0.5079, 0.2929, 0.5004, 0.29, 0.4926, 0.2862, 0.4858, 0.0913, 0.8058, 0.1056, 0.8058, 0.1056, 0.9374, 0.1012, 0.9387, 0.09547, 0.9417, 0.0913, 0.9455, 0.2341, 0.5114, 0.2341, 0.4972, 0.285, 0.4977, 0.279, 0.5025, 0.2738, 0.5084, 0.2718, 0.5114, 0.1056, 0.8058, 0.1199, 0.8058, 0.1199, 0.9349, 0.1145, 0.9351, 0.1056, 0.9374, 0.2676, 0.5217, 0.267, 0.5255, 0.2341, 0.5255, 0.2341, 0.5114, 0.2718, 0.5114, 0.2699, 0.5149, 0.1199, 0.8058, 0.1343, 0.8058, 0.1343, 0.9359, 0.1288, 0.9348, 0.1199, 0.9349, 0.2681, 0.5359, 0.2694, 0.5396, 0.2341, 0.5396, 0.2341, 0.5255, 0.267, 0.5255, 0.267, 0.5288, 0.1343, 0.8058, 0.1486, 0.8058, 0.1483, 0.9408, 0.1424, 0.9378, 0.1343, 0.9359, 0.2341, 0.5538, 0.2341, 0.5396, 0.2694, 0.5396, 0.2708, 0.5427, 0.2752, 0.5491, 0.2796, 0.5538, 0.0008547, 0.6294, 0.0008547, 0.615, 0.231, 0.615, 0.231, 0.6294, 0.1838, 0.6285, 0.1771, 0.6235, 0.1701, 0.6199, 0.1631, 0.6177, 0.1563, 0.6171, 0.1501, 0.6181, 0.1445, 0.6206, 0.14, 0.6245, 0.1367, 0.6294, 0.6224, 0.9004, 0.6064, 0.907, 0.5894, 0.9104, 0.5721, 0.9104, 0.5551, 0.907, 0.5391, 0.9004, 0.5247, 0.8908, 0.5125, 0.8785, 0.5029, 0.8641, 0.4963, 0.8481, 0.4929, 0.8312, 0.4929, 0.8139, 0.4963, 0.7969, 0.5029, 0.7809, 0.5125, 0.7665, 0.5247, 0.7543, 0.5391, 0.7447, 0.5551, 0.738, 0.5721, 0.7347, 0.5894, 0.7347, 0.6064, 0.738, 0.6224, 0.7447, 0.6367, 0.7543, 0.649, 0.7665, 0.6586, 0.7809, 0.6652, 0.7969, 0.6686, 0.8139, 0.6686, 0.8312, 0.6652, 0.8481, 0.6586, 0.8641, 0.649, 0.8785, 0.6367, 0.8908, 0.231, 0.615, 0.0008547, 0.615, 0.0008547, 0.6007, 0.231, 0.6007, 0.231, 0.6007, 0.0008547, 0.6007, 0.0008547, 0.5863, 0.231, 0.5863, 0.6732, 0.7988, 0.6854, 0.8111, 0.6998, 0.8207, 0.7158, 0.8273, 0.7328, 0.8307, 0.7501, 0.8307, 0.7671, 0.8273, 0.7831, 0.8207, 0.7975, 0.8111, 0.8097, 0.7988, 0.8193, 0.7844, 0.826, 0.7684, 0.8293, 0.7515, 0.8293, 0.7341, 0.826, 0.7172, 0.8193, 0.7012, 0.8097, 0.6868, 0.7975, 0.6745, 0.7831, 0.6649, 0.7671, 0.6583, 0.7501, 0.6549, 0.7328, 0.6549, 0.7158, 0.6583, 0.6998, 0.6649, 0.6854, 0.6745, 0.6732, 0.6868, 0.6636, 0.7012, 0.657, 0.7172, 0.6536, 0.7341, 0.6536, 0.7515, 0.657, 0.7684, 0.6636, 0.7844, 0.3762, 0.3944, 0.3762, 0.3907, 0.3795, 0.3907, 0.2863, 0.1276, 0.2863, 0.1378, 0.286, 0.1279, 0.3795, 0.389, 0.369, 0.3886, 0.3795, 0.3886, 0.1612, 0.9955, 0.1677, 0.9982, 0.1745, 0.9995, 0.1815, 0.9995, 0.1883, 0.9982, 0.1948, 0.9955, 0.2006, 0.9916, 0.2055, 0.9867, 0.2094, 0.9809, 0.2121, 0.9744, 0.2134, 0.9676, 0.2134, 0.9606, 0.2121, 0.9538, 0.2094, 0.9474, 0.2055, 0.9416, 0.2006, 0.9366, 0.1948, 0.9328, 0.1883, 0.9301, 0.1815, 0.9287, 0.1745, 0.9287, 0.1677, 0.9301, 0.1612, 0.9328, 0.1555, 0.9366, 0.1505, 0.9416, 0.1466, 0.9474, 0.144, 0.9538, 0.1426, 0.9606, 0.1426, 0.9676, 0.144, 0.9744, 0.1466, 0.9809, 0.1505, 0.9867, 0.1555, 0.9916, 0.8591, 0.35, 0.9455, 0.35, 0.9455, 0.3553, 0.8591, 0.3553, 0.8591, 0.3553, 0.9455, 0.3553, 0.9455, 0.3607, 0.8591, 0.3607, 0.8591, 0.3607, 0.9455, 0.3607, 0.9455, 0.3661, 0.8591, 0.3661, 0.8591, 0.3661, 0.9455, 0.3661, 0.9455, 0.3715, 0.8591, 0.3715, 0.8591, 0.3715, 0.9455, 0.3715, 0.9455, 0.3769, 0.8591, 0.3769, 0.8591, 0.3769, 0.9455, 0.3769, 0.9455, 0.3823, 0.8591, 0.3823, 0.8591, 0.3823, 0.9455, 0.3823, 0.9455, 0.3877, 0.8591, 0.3877, 0.8591, 0.3877, 0.9455, 0.3877, 0.9455, 0.3931, 0.8591, 0.3931, 0.8591, 0.3931, 0.9455, 0.3931, 0.9455, 0.3985, 0.8591, 0.3985, 0.8591, 0.3985, 0.9455, 0.3985, 0.9455, 0.4039, 0.8591, 0.4039, 0.8591, 0.4039, 0.9455, 0.4039, 0.9455, 0.4093, 0.8591, 0.4093, 0.8591, 0.4093, 0.9455, 0.4093, 0.9455, 0.4147, 0.8591, 0.4147, 0.8591, 0.4147, 0.9455, 0.4147, 0.9455, 0.4201, 0.8591, 0.4201, 0.8591, 0.4201, 0.9455, 0.4201, 0.9455, 0.4255, 0.8591, 0.4255, 0.8591, 0.4255, 0.9455, 0.4255, 0.9455, 0.4309, 0.8591, 0.4309, 0.8591, 0.4309, 0.9455, 0.4309, 0.9455, 0.4363, 0.8591, 0.4363, 0.8591, 0.4363, 0.9455, 0.4363, 0.9455, 0.4417, 0.8591, 0.4417, 0.8591, 0.4417, 0.9455, 0.4417, 0.9455, 0.4471, 0.8591, 0.4471, 0.8591, 0.4471, 0.9455, 0.4471, 0.9455, 0.4525, 0.8591, 0.4525, 0.8591, 0.4525, 0.9455, 0.4525, 0.9455, 0.4579, 0.8591, 0.4579, 0.8591, 0.4579, 0.9455, 0.4579, 0.9455, 0.4633, 0.8591, 0.4633, 0.8591, 0.4633, 0.9455, 0.4633, 0.9455, 0.4687, 0.8591, 0.4687, 0.8591, 0.4687, 0.9455, 0.4687, 0.9455, 0.4741, 0.8591, 0.4741, 0.8591, 0.4741, 0.9455, 0.4741, 0.9455, 0.4795, 0.8591, 0.4795, 0.8591, 0.4795, 0.9455, 0.4795, 0.9455, 0.4849, 0.8591, 0.4849, 0.8591, 0.4849, 0.9455, 0.4849, 0.9455, 0.4903, 0.8591, 0.4903, 0.8591, 0.4903, 0.9455, 0.4903, 0.9455, 0.4957, 0.8591, 0.4957, 0.8591, 0.4957, 0.9455, 0.4957, 0.9455, 0.5011, 0.8591, 0.5011, 0.8591, 0.5011, 0.9455, 0.5011, 0.9455, 0.5065, 0.8591, 0.5065, 0.8591, 0.5065, 0.9455, 0.5065, 0.9455, 0.5119, 0.8591, 0.5119, 0.9521, 0.7581, 0.9491, 0.7653, 0.9448, 0.7718, 0.9393, 0.7773, 0.9328, 0.7816, 0.9256, 0.7846, 0.9179, 0.7861, 0.9101, 0.7861, 0.9025, 0.7846, 0.8953, 0.7816, 0.8888, 0.7773, 0.8833, 0.7718, 0.879, 0.7653, 0.876, 0.7581, 0.8745, 0.7504, 0.8745, 0.7427, 0.876, 0.735, 0.879, 0.7278, 0.8833, 0.7213, 0.8888, 0.7158, 0.8953, 0.7115, 0.9025, 0.7085, 0.9101, 0.707, 0.9179, 0.707, 0.9256, 0.7085, 0.9328, 0.7115, 0.9393, 0.7158, 0.9448, 0.7213, 0.9491, 0.7278, 0.9521, 0.735, 0.9536, 0.7427, 0.9536, 0.7504, 0.8591, 0.5119, 0.9455, 0.5119, 0.9455, 0.5173, 0.8591, 0.5173, 0.8591, 0.5173, 0.9455, 0.5173, 0.9455, 0.5227, 0.8591, 0.5227])
me_cylinder_003.materials.append(mat_burned_wood)
me_cylinder_003.update()
me_cylinder_004 = bpy.data.meshes.new('Cylinder.004')
me_cylinder_004.from_pydata([(-0.0447, 0.8859, -1.0), (-0.04469, 0.1496, -0.5026), (0.1302, 0.9223, -1.0), (-0.01919, 0.139, -0.5026), (0.3273, 0.8955, -1.0), (0.004004, 0.1119, -0.5026), (0.5797, 0.893, -1.0), (0.0275, 0.09734, -0.5026), (0.7022, 0.7246, -1.0), (0.07813, 0.1039, -0.5026), (0.7604, 0.5319, -1.0), (0.09409, 0.08017, -0.5026), (0.8966, 0.4302, -1.0), (0.1045, 0.05876, -0.5026), (0.9555, 0.2449, -1.0), (0.1219, 0.03116, -0.5026), (0.8884, 0.07906, -1.0), (0.1301, -0.004611, -0.5026), (0.9283, -0.1292, -1.0), (0.1106, -0.03602, -0.5026), (0.8423, -0.3307, -1.0), (0.07637, -0.05772, -0.5026), (0.7932, -0.4951, -1.0), (0.0942, -0.102, -0.5026), (0.6739, -0.5915, -1.0), (0.07252, -0.1289, -0.5026), (0.5316, -0.6414, -1.0), (0.05424, -0.1583, -0.5026), (0.3935, -0.7673, -1.0), (0.02338, -0.1678, -0.5026), (0.2186, -0.8305, -1.0), (-0.009141, -0.1824, -0.5026), (0.03749, -0.8718, -1.0), (-0.04944, -0.1774, -0.5026), (-0.1597, -0.9782, -1.0), (-0.08378, -0.1694, -0.5026), (-0.2294, -0.6742, -1.01), (-0.1123, -0.1571, -0.5026), (-0.3473, -0.5775, -1.01), (-0.1355, -0.145, -0.5026), (-0.4822, -0.5266, -1.01), (-0.1616, -0.1437, -0.5026), (-0.6113, -0.4393, -1.01), (-0.1714, -0.1128, -0.5026), (-0.6606, -0.3127, -1.01), (-0.1791, -0.08339, -0.5026), (-0.7602, -0.2086, -1.01), (-0.1914, -0.05862, -0.5026), (-0.7931, -0.05969, -1.01), (-0.1971, -0.02832, -0.5026), (-0.7745, 0.08571, -1.01), (-0.196, -0.0002833, -0.5026), (-0.7176, 0.2161, -1.01), (-0.1873, 0.03129, -0.5026), (-0.6986, 0.3811, -1.01), (-0.1716, 0.06052, -0.5026), (-0.601, 0.4916, -1.01), (-0.1365, 0.06495, -0.5026), (-0.4946, 0.7343, -1.0), (-0.1183, 0.07819, -0.5026), (-0.335, 0.7973, -1.0), (-0.1167, 0.1307, -0.5026), (-0.1974, 0.8241, -1.0), (-0.07765, 0.1437, -0.5026)], [], [(0, 1, 3, 2), (2, 3, 5, 4), (4, 5, 7, 6), (6, 7, 9, 8), (8, 9, 11, 10), (10, 11, 13, 12), (12, 13, 15, 14), (14, 15, 17, 16), (16, 17, 19, 18), (18, 19, 21, 20), (20, 21, 23, 22), (22, 23, 25, 24), (24, 25, 27, 26), (26, 27, 29, 28), (28, 29, 31, 30), (30, 31, 33, 32), (32, 33, 35, 34), (34, 35, 37, 36), (36, 37, 39, 38), (38, 39, 41, 40), (40, 41, 43, 42), (42, 43, 45, 44), (44, 45, 47, 46), (46, 47, 49, 48), (48, 49, 51, 50), (50, 51, 53, 52), (52, 53, 55, 54), (54, 55, 57, 56), (56, 57, 59, 58), (58, 59, 61, 60), (3, 1, 63, 61, 59, 57, 55, 53, 51, 49, 47, 45, 43, 41, 39, 37, 35, 33, 31, 29, 27, 25, 23, 21, 19, 17, 15, 13, 11, 9, 7, 5), (60, 61, 63, 62), (62, 63, 1, 0), (0, 2, 4, 6, 8, 10, 12, 14, 16, 18, 20, 22, 24, 26, 28, 30, 32, 34, 36, 38, 40, 42, 44, 46, 48, 50, 52, 54, 56, 58, 60, 62)])
_uv = me_cylinder_004.uv_layers.new(name='UVMap')
_uv.uv.foreach_set('vector', [0.002017, 0.7262, 0.002017, 0.621, 0.008592, 0.621, 0.008592, 0.7262, 0.008592, 0.7262, 0.008592, 0.621, 0.01517, 0.621, 0.01517, 0.7262, 0.01517, 0.7262, 0.01517, 0.621, 0.02174, 0.621, 0.02174, 0.7262, 0.02174, 0.7262, 0.02174, 0.621, 0.02831, 0.621, 0.02831, 0.7262, 0.02831, 0.7262, 0.02831, 0.621, 0.03489, 0.621, 0.03489, 0.7262, 0.03489, 0.7262, 0.03489, 0.621, 0.04146, 0.621, 0.04146, 0.7262, 0.04146, 0.7262, 0.04146, 0.621, 0.04804, 0.621, 0.04804, 0.7262, 0.04804, 0.7262, 0.04804, 0.621, 0.05461, 0.621, 0.05461, 0.7262, 0.05461, 0.7262, 0.05461, 0.621, 0.06119, 0.621, 0.06119, 0.7262, 0.06119, 0.7262, 0.06119, 0.621, 0.06776, 0.621, 0.06776, 0.7262, 0.06776, 0.7262, 0.06776, 0.621, 0.07433, 0.621, 0.07433, 0.7262, 0.07433, 0.7262, 0.07433, 0.621, 0.08091, 0.621, 0.08091, 0.7262, 0.08091, 0.7262, 0.08091, 0.621, 0.08748, 0.621, 0.08748, 0.7262, 0.08748, 0.7262, 0.08748, 0.621, 0.09406, 0.621, 0.09406, 0.7262, 0.09406, 0.7262, 0.09406, 0.621, 0.1006, 0.621, 0.1006, 0.7262, 0.1006, 0.7262, 0.1006, 0.621, 0.1072, 0.621, 0.1072, 0.7262, 0.1072, 0.7262, 0.1072, 0.621, 0.1138, 0.621, 0.1138, 0.7262, 0.1138, 0.7262, 0.1138, 0.621, 0.1204, 0.621, 0.1204, 0.7262, 0.1204, 0.7262, 0.1204, 0.621, 0.1269, 0.621, 0.1269, 0.7262, 0.1269, 0.7262, 0.1269, 0.621, 0.1335, 0.621, 0.1335, 0.7262, 0.1335, 0.7262, 0.1335, 0.621, 0.1401, 0.621, 0.1401, 0.7262, 0.1401, 0.7262, 0.1401, 0.621, 0.1466, 0.621, 0.1466, 0.7262, 0.1466, 0.7262, 0.1466, 0.621, 0.1532, 0.621, 0.1532, 0.7262, 0.1532, 0.7262, 0.1532, 0.621, 0.1598, 0.621, 0.1598, 0.7262, 0.1598, 0.7262, 0.1598, 0.621, 0.1664, 0.621, 0.1664, 0.7262, 0.1664, 0.7262, 0.1664, 0.621, 0.1729, 0.621, 0.1729, 0.7262, 0.1729, 0.7262, 0.1729, 0.621, 0.1795, 0.621, 0.1795, 0.7262, 0.1795, 0.7262, 0.1795, 0.621, 0.1861, 0.621, 0.1861, 0.7262, 0.1861, 0.7262, 0.1861, 0.621, 0.1927, 0.621, 0.1927, 0.7262, 0.1927, 0.7262, 0.1927, 0.621, 0.1992, 0.621, 0.1992, 0.7262, 0.3654, 0.4041, 0.3635, 0.406, 0.3612, 0.4076, 0.3586, 0.4086, 0.3559, 0.4092, 0.3532, 0.4092, 0.3505, 0.4086, 0.3479, 0.4076, 0.3456, 0.406, 0.3437, 0.4041, 0.3421, 0.4018, 0.3411, 0.3992, 0.3405, 0.3965, 0.3405, 0.3938, 0.3411, 0.3911, 0.3421, 0.3885, 0.3437, 0.3862, 0.3456, 0.3843, 0.3479, 0.3827, 0.3505, 0.3817, 0.3532, 0.3812, 0.3559, 0.3812, 0.3586, 0.3817, 0.3612, 0.3827, 0.3635, 0.3843, 0.3654, 0.3862, 0.367, 0.3885, 0.368, 0.3911, 0.3686, 0.3938, 0.3686, 0.3965, 0.368, 0.3992, 0.367, 0.4018, 0.1992, 0.7262, 0.1992, 0.621, 0.2058, 0.621, 0.2058, 0.7262, 0.2058, 0.7262, 0.2058, 0.621, 0.2124, 0.621, 0.2124, 0.7262, 0.429, 0.9932, 0.4442, 0.9902, 0.4585, 0.9843, 0.4713, 0.9757, 0.4822, 0.9648, 0.4908, 0.952, 0.4967, 0.9377, 0.4997, 0.9225, 0.4997, 0.9071, 0.4967, 0.8919, 0.4908, 0.8777, 0.4822, 0.8648, 0.4713, 0.8539, 0.4585, 0.8453, 0.4442, 0.8394, 0.429, 0.8364, 0.4136, 0.8364, 0.3984, 0.8394, 0.3842, 0.8453, 0.3713, 0.8539, 0.3604, 0.8648, 0.3518, 0.8777, 0.3459, 0.8919, 0.3429, 0.9071, 0.3429, 0.9225, 0.3459, 0.9377, 0.3518, 0.952, 0.3604, 0.9648, 0.3713, 0.9757, 0.3842, 0.9843, 0.3984, 0.9902, 0.4136, 0.9932])
me_cylinder_004.materials.append(mat_gluehendemann)
me_cylinder_004.update()
me_cylinder_005 = bpy.data.meshes.new('Cylinder.005')
me_cylinder_005.from_pydata([(0.004928, 0.984, -0.9968), (0.004928, 0.984, 1.003), (0.2, 0.9648, -0.9968), (0.2, 0.9648, 1.003), (0.3827, 0.9239, -1.0), (0.3827, 0.9239, 1.0), (0.5409, 0.8126, -0.9934), (0.5409, 0.8126, 1.007), (0.7071, 0.7071, -1.0), (0.7071, 0.7071, 1.0), (0.8062, 0.5409, -0.9925), (0.8062, 0.5409, 1.008), (0.9239, 0.3827, -1.0), (0.9239, 0.3827, 1.0), (0.9808, 0.1951, -1.0), (0.9808, 0.1951, 1.0), (0.3201, 0.02652, -0.9985), (-0.7541, 0.6498, -0.1259), (0.3357, 0.0, 1.0), (-0.7071, 0.7071, -0.1358), (0.9808, -0.1951, -1.0), (0.9808, -0.1951, 1.0), (0.9239, -0.3827, -1.0), (0.9239, -0.3827, 1.0), (0.7793, -0.5167, -0.9976), (0.7793, -0.5167, 1.002), (0.7071, -0.7071, -1.0), (-0.4965, 0.863, -0.209), (0.7071, -0.7071, 1.0), (0.54, -0.8049, -0.9985), (0.54, -0.8049, 1.002), (0.3827, -0.9239, -1.0), (0.3827, -0.9239, 1.0), (0.186, -0.9543, -0.9981), (-0.4074, 0.9107, -0.3513), (0.186, -0.9543, 1.002), (0.0, -1.0, -1.0), (0.0, -1.0, 1.0), (-0.1855, -0.9155, -0.992), (-0.1855, -0.9155, 1.008), (-0.3827, -0.9239, -1.0), (-0.3827, -0.9239, 1.0), (-0.5424, -0.8193, -0.9982), (-0.5424, -0.8193, 1.002), (-0.7071, -0.7071, -1.0), (-0.7071, -0.7071, 1.0), (-0.8086, -0.5433, -0.9973), (-0.8086, -0.5433, 1.003), (-0.9239, -0.3827, -1.0), (-0.9239, -0.3827, 1.0), (-0.9517, -0.1943, -0.9958), (-0.9517, -0.1943, 1.004), (-1.0, 0.0, -1.0), (-1.0, 0.0, 1.0), (-0.9781, 0.2082, -0.9846), (-0.9613, 0.1938, 1.004), (-0.9239, 0.3827, -1.0), (-0.9239, 0.3827, 1.0), (-0.8259, 0.53, -0.9947), (-0.8259, 0.53, 1.005), (-0.7071, 0.7071, -1.0), (-0.9594, 0.2654, -0.6032), (-0.7071, 0.7071, 1.0), (-0.5454, 0.8073, -0.9893), (-0.5454, 0.8073, 1.011), (-0.3827, 0.9239, -1.0), (-0.9855, 0.1468, -0.4893), (-0.3827, 0.9239, 1.0), (-0.989, 0.1119, -0.4273), (-0.1769, 0.9558, -0.9958), (-0.1769, 0.9558, 1.004), (-0.9903, 0.09843, -0.3674), (-0.9815, 0.1879, -0.2225), (-0.9808, 0.1951, -0.5435), (-0.9239, 0.3827, -0.6668), (-0.9239, 0.3827, -0.1489), (-0.9359, 0.3432, -0.6496), (-0.8315, 0.5556, -0.7093), (-0.7404, 0.6665, -0.7001), (-0.7071, 0.7071, -0.6884), (-0.5588, 0.8288, -0.1787), (-0.4408, 0.8928, -0.4712), (-0.4491, 0.8884, -0.2487), (-1.645, 0.5702, -0.6559), (-0.9895, 0.107, -0.3119), (-1.67, 0.6465, -0.6346), (-0.9865, 0.1372, -0.263), (-1.682, 0.7256, -0.6153), (-1.714, 0.7875, -0.5912), (-0.9642, 0.2497, -0.1866), (-1.714, 0.8722, -0.5713), (-0.9415, 0.3247, -0.1597), (-1.686, 0.9667, -0.5619), (-0.8664, 0.4903, -0.1283), (-1.663, 1.053, -0.5464), (-0.8315, 0.5556, -0.127), (-1.612, 1.129, -0.5473), (-1.553, 1.214, -0.5452), (-1.479, 1.267, -0.5579), (-0.6206, 0.7781, -0.1523), (-1.406, 1.333, -0.5645), (-1.323, 1.354, -0.5864), (-1.237, 1.361, -0.6019), (-1.164, 1.388, -0.6269), (-0.419, 0.9045, -0.2968), (-1.092, 1.38, -0.65), (-1.033, 1.346, -0.6741), (-0.4147, 0.9068, -0.4102), (-0.9733, 1.301, -0.7033), (-0.942, 1.231, -0.7297), (-0.5012, 0.8665, -0.5312), (-0.9055, 1.167, -0.7529), (-0.5556, 0.8315, -0.5985), (-0.8944, 1.085, -0.7739), (-0.6059, 0.7902, -0.6375), (-0.8992, 0.9973, -0.7914), (-0.6744, 0.734, -0.6758), (-0.9321, 0.9098, -0.8016), (-0.9553, 0.8183, -0.8128), (-0.8023, 0.5911, -0.71), (-1.008, 0.7315, -0.8139), (-0.8561, 0.5095, -0.7043), (-1.065, 0.6572, -0.814), (-0.9009, 0.4256, -0.6837), (-1.135, 0.5913, -0.8068), (-1.199, 0.5358, -0.7903), (-1.293, 0.5011, -0.7782), (-1.374, 0.4803, -0.7579), (-1.439, 0.4992, -0.732), (-1.526, 0.4914, -0.7091), (-1.574, 0.5421, -0.6813)], [], [(0, 1, 3, 2), (2, 3, 5, 4), (4, 5, 7, 6), (6, 7, 9, 8), (8, 9, 11, 10), (10, 11, 13, 12), (12, 13, 15, 14), (14, 15, 18, 16), (16, 18, 21, 20), (20, 21, 23, 22), (22, 23, 25, 24), (24, 25, 28, 26), (26, 28, 30, 29), (29, 30, 32, 31), (31, 32, 35, 33), (33, 35, 37, 36), (36, 37, 39, 38), (38, 39, 41, 40), (40, 41, 43, 42), (42, 43, 45, 44), (44, 45, 47, 46), (46, 47, 49, 48), (48, 49, 51, 50), (50, 51, 53, 52), (54, 52, 53, 55, 72, 86, 84, 71, 68, 66, 73), (55, 57, 75, 91, 89, 72), (56, 54, 73, 61, 76, 74), (57, 59, 95, 93, 75), (121, 77, 58, 56, 74, 123), (59, 62, 19, 17, 95), (78, 79, 60, 58, 77, 119), (62, 64, 80, 99, 19), (63, 60, 79, 116, 114, 112), (64, 67, 65, 63, 112, 110, 81, 107, 34, 104, 82, 27, 80), (9, 7, 5, 3, 1, 70, 67, 64, 62, 59, 57, 55, 53, 51, 49, 47, 45, 43, 41, 39, 37, 35, 32, 30, 28, 25, 23, 21, 18, 15, 13, 11), (65, 67, 70, 69), (69, 70, 1, 0), (69, 0, 2, 4, 6, 8, 10, 12, 14, 16, 20, 22, 24, 26, 29, 31, 33, 36, 38, 40, 42, 44, 46, 48, 50, 52, 54, 56, 58, 60, 63, 65), (93, 91, 75), (79, 78, 116), (77, 121, 119), (71, 84, 86, 72, 89, 91, 93, 95, 17, 19, 99, 80, 27, 82, 104, 34, 107, 81, 110, 112, 114, 116, 78, 119, 121, 123, 74, 76, 61, 73, 66, 68), (71, 83, 85, 84), (84, 85, 87, 86), (86, 87, 88, 72), (72, 88, 90, 89), (89, 90, 92, 91), (91, 92, 94, 93), (93, 94, 96, 95), (95, 96, 97, 17), (17, 97, 98, 19), (19, 98, 100, 99), (99, 100, 101, 80), (80, 101, 102, 27), (27, 102, 103, 82), (82, 103, 105, 104), (104, 105, 106, 34), (34, 106, 108, 107), (107, 108, 109, 81), (81, 109, 111, 110), (110, 111, 113, 112), (112, 113, 115, 114), (114, 115, 117, 116), (116, 117, 118, 78), (78, 118, 120, 119), (119, 120, 122, 121), (121, 122, 124, 123), (123, 124, 125, 74), (74, 125, 126, 76), (76, 126, 127, 61), (61, 127, 128, 73), (73, 128, 129, 66), (85, 83, 130, 129, 128, 127, 126, 125, 124, 122, 120, 118, 117, 115, 113, 111, 109, 108, 106, 105, 103, 102, 101, 100, 98, 97, 96, 94, 92, 90, 88, 87), (66, 129, 130, 68), (68, 130, 83, 71)])
_uv = me_cylinder_005.uv_layers.new(name='UVMap')
_uv.uv.foreach_set('vector', [0.5421, 0.001171, 0.7929, 0.001171, 0.7929, 0.01685, 0.5421, 0.01685, 0.5421, 0.01685, 0.7929, 0.01685, 0.7929, 0.03252, 0.5421, 0.03252, 0.5421, 0.03252, 0.7929, 0.03252, 0.7929, 0.0482, 0.5421, 0.0482, 0.5421, 0.0482, 0.7929, 0.0482, 0.7929, 0.06387, 0.5421, 0.06387, 0.5421, 0.06387, 0.7929, 0.06387, 0.7929, 0.07955, 0.5421, 0.07955, 0.5421, 0.07955, 0.7929, 0.07955, 0.7929, 0.09522, 0.5421, 0.09522, 0.5421, 0.09522, 0.7929, 0.09522, 0.7929, 0.1109, 0.5421, 0.1109, 0.5421, 0.1109, 0.7929, 0.1109, 0.7929, 0.1266, 0.5421, 0.1266, 0.5421, 0.1266, 0.7929, 0.1266, 0.7929, 0.1422, 0.5421, 0.1422, 0.5421, 0.1422, 0.7929, 0.1422, 0.7929, 0.1579, 0.5421, 0.1579, 0.5421, 0.1579, 0.7929, 0.1579, 0.7929, 0.1736, 0.5421, 0.1736, 0.5421, 0.1736, 0.7929, 0.1736, 0.7929, 0.1893, 0.5421, 0.1893, 0.5421, 0.1893, 0.7929, 0.1893, 0.7929, 0.2049, 0.5421, 0.2049, 0.5421, 0.2049, 0.7929, 0.2049, 0.7929, 0.2206, 0.5421, 0.2206, 0.5421, 0.2206, 0.7929, 0.2206, 0.7929, 0.2363, 0.5421, 0.2363, 0.5421, 0.2363, 0.7929, 0.2363, 0.7929, 0.252, 0.5421, 0.252, 0.5421, 0.252, 0.7929, 0.252, 0.7929, 0.2677, 0.5421, 0.2677, 0.5421, 0.2677, 0.7929, 0.2677, 0.7929, 0.2833, 0.5421, 0.2833, 0.5421, 0.2833, 0.7929, 0.2833, 0.7929, 0.299, 0.5421, 0.299, 0.5421, 0.299, 0.7929, 0.299, 0.7929, 0.3147, 0.5421, 0.3147, 0.5421, 0.3147, 0.7929, 0.3147, 0.7929, 0.3304, 0.5421, 0.3304, 0.5421, 0.3304, 0.7929, 0.3304, 0.7929, 0.346, 0.5421, 0.346, 0.5421, 0.346, 0.7929, 0.346, 0.7929, 0.3617, 0.5421, 0.3617, 0.5421, 0.3617, 0.7929, 0.3617, 0.7929, 0.3774, 0.5421, 0.3774, 0.5421, 0.3931, 0.5421, 0.3774, 0.7929, 0.3774, 0.7929, 0.3931, 0.6396, 0.3925, 0.6345, 0.3884, 0.6283, 0.386, 0.6214, 0.3853, 0.6139, 0.3864, 0.6061, 0.3892, 0.5993, 0.3931, 0.6424, 0.9455, 0.6424, 0.9312, 0.774, 0.9312, 0.7752, 0.9356, 0.7783, 0.9413, 0.7821, 0.9455, 0.5842, 0.6814, 0.5984, 0.6812, 0.5984, 0.7321, 0.5935, 0.7262, 0.5875, 0.721, 0.5846, 0.719, 0.6424, 0.9312, 0.6424, 0.9168, 0.7715, 0.9168, 0.7716, 0.9223, 0.774, 0.9312, 0.5741, 0.7149, 0.5704, 0.7144, 0.5701, 0.6815, 0.5842, 0.6814, 0.5846, 0.719, 0.581, 0.7172, 0.6424, 0.9168, 0.6424, 0.9025, 0.7725, 0.9025, 0.7714, 0.9079, 0.7715, 0.9168, 0.56, 0.7155, 0.5563, 0.7169, 0.5559, 0.6816, 0.5701, 0.6815, 0.5704, 0.7144, 0.5671, 0.7143, 0.6424, 0.9025, 0.6424, 0.8882, 0.7774, 0.8885, 0.7744, 0.8944, 0.7725, 0.9025, 0.5418, 0.6817, 0.5559, 0.6816, 0.5563, 0.7169, 0.5532, 0.7183, 0.5469, 0.7227, 0.5422, 0.7271, 0.0008547, 0.5849, 0.0008547, 0.5705, 0.231, 0.5705, 0.231, 0.5849, 0.1838, 0.5839, 0.1771, 0.5789, 0.1701, 0.5753, 0.1631, 0.5731, 0.1563, 0.5725, 0.1501, 0.5735, 0.1445, 0.576, 0.14, 0.5799, 0.1367, 0.5849, 0.8927, 0.784, 0.9087, 0.7906, 0.9231, 0.8002, 0.9353, 0.8124, 0.9449, 0.8268, 0.9516, 0.8428, 0.9549, 0.8598, 0.9549, 0.8771, 0.9516, 0.8941, 0.9449, 0.9101, 0.9353, 0.9244, 0.9231, 0.9367, 0.9087, 0.9463, 0.8927, 0.9529, 0.8757, 0.9563, 0.8584, 0.9563, 0.8415, 0.9529, 0.8255, 0.9463, 0.8111, 0.9367, 0.7988, 0.9244, 0.7892, 0.9101, 0.7826, 0.8941, 0.7792, 0.8771, 0.7792, 0.8598, 0.7826, 0.8428, 0.7892, 0.8268, 0.7988, 0.8124, 0.8111, 0.8002, 0.8255, 0.7906, 0.8415, 0.784, 0.8584, 0.7806, 0.8757, 0.7806, 0.231, 0.5705, 0.0008547, 0.5705, 0.0008547, 0.5561, 0.231, 0.5561, 0.231, 0.5561, 0.0008547, 0.5561, 0.0008547, 0.5417, 0.231, 0.5417, 0.3545, 0.7002, 0.3423, 0.7124, 0.3327, 0.7268, 0.326, 0.7428, 0.3227, 0.7598, 0.3227, 0.7771, 0.326, 0.7941, 0.3327, 0.8101, 0.3423, 0.8245, 0.3545, 0.8367, 0.3689, 0.8463, 0.3849, 0.853, 0.4019, 0.8563, 0.4192, 0.8563, 0.4362, 0.853, 0.4522, 0.8463, 0.4665, 0.8367, 0.4788, 0.8245, 0.4884, 0.8101, 0.495, 0.7941, 0.4984, 0.7771, 0.4984, 0.7598, 0.495, 0.7428, 0.4884, 0.7268, 0.4788, 0.7124, 0.4665, 0.7002, 0.4522, 0.6906, 0.4362, 0.684, 0.4192, 0.6806, 0.4019, 0.6806, 0.3849, 0.684, 0.3689, 0.6906, 0.287, 0.3971, 0.287, 0.3934, 0.2904, 0.3934, 0.2863, 0.1749, 0.2863, 0.185, 0.286, 0.1752, 0.3488, 0.3913, 0.3593, 0.3917, 0.3488, 0.3917, 0.955, 0.2758, 0.9576, 0.2694, 0.959, 0.2625, 0.959, 0.2556, 0.9576, 0.2487, 0.955, 0.2423, 0.9511, 0.2365, 0.9462, 0.2316, 0.9404, 0.2277, 0.9339, 0.225, 0.9271, 0.2237, 0.9201, 0.2237, 0.9133, 0.225, 0.9068, 0.2277, 0.901, 0.2316, 0.8961, 0.2365, 0.8922, 0.2423, 0.8896, 0.2487, 0.8882, 0.2556, 0.8882, 0.2625, 0.8896, 0.2694, 0.8922, 0.2758, 0.8961, 0.2816, 0.901, 0.2865, 0.9068, 0.2904, 0.9133, 0.2931, 0.9201, 0.2945, 0.9271, 0.2945, 0.9339, 0.2931, 0.9404, 0.2904, 0.9462, 0.2865, 0.9511, 0.2816, 0.8834, 0.3485, 0.797, 0.3485, 0.797, 0.3431, 0.8834, 0.3431, 0.8834, 0.3431, 0.797, 0.3431, 0.797, 0.3377, 0.8834, 0.3377, 0.8834, 0.3377, 0.797, 0.3377, 0.797, 0.3323, 0.8834, 0.3323, 0.8834, 0.3323, 0.797, 0.3323, 0.797, 0.3269, 0.8834, 0.3269, 0.8834, 0.3269, 0.797, 0.3269, 0.797, 0.3215, 0.8834, 0.3215, 0.8834, 0.3215, 0.797, 0.3215, 0.797, 0.3161, 0.8834, 0.3161, 0.8834, 0.3161, 0.797, 0.3161, 0.797, 0.3107, 0.8834, 0.3107, 0.8834, 0.3107, 0.797, 0.3107, 0.797, 0.3053, 0.8834, 0.3053, 0.8834, 0.3053, 0.797, 0.3053, 0.797, 0.2999, 0.8834, 0.2999, 0.8834, 0.2999, 0.797, 0.2999, 0.797, 0.2945, 0.8834, 0.2945, 0.8834, 0.2945, 0.797, 0.2945, 0.797, 0.2891, 0.8834, 0.2891, 0.8834, 0.2891, 0.797, 0.2891, 0.797, 0.2837, 0.8834, 0.2837, 0.8834, 0.2837, 0.797, 0.2837, 0.797, 0.2783, 0.8834, 0.2783, 0.8834, 0.2783, 0.797, 0.2783, 0.797, 0.2729, 0.8834, 0.2729, 0.8834, 0.2729, 0.797, 0.2729, 0.797, 0.2675, 0.8834, 0.2675, 0.8834, 0.2675, 0.797, 0.2675, 0.797, 0.2621, 0.8834, 0.2621, 0.8834, 0.2621, 0.797, 0.2621, 0.797, 0.2567, 0.8834, 0.2567, 0.8834, 0.2567, 0.797, 0.2567, 0.797, 0.2513, 0.8834, 0.2513, 0.8834, 0.2513, 0.797, 0.2513, 0.797, 0.2459, 0.8834, 0.2459, 0.8834, 0.2459, 0.797, 0.2459, 0.797, 0.2405, 0.8834, 0.2405, 0.8834, 0.2405, 0.797, 0.2405, 0.797, 0.2351, 0.8834, 0.2351, 0.8834, 0.2351, 0.797, 0.2351, 0.797, 0.2297, 0.8834, 0.2297, 0.8834, 0.2297, 0.797, 0.2297, 0.797, 0.2243, 0.8834, 0.2243, 0.8834, 0.2243, 0.797, 0.2243, 0.797, 0.2189, 0.8834, 0.2189, 0.8834, 0.2189, 0.797, 0.2189, 0.797, 0.2135, 0.8834, 0.2135, 0.8834, 0.2135, 0.797, 0.2135, 0.797, 0.2081, 0.8834, 0.2081, 0.8834, 0.2081, 0.797, 0.2081, 0.797, 0.2027, 0.8834, 0.2027, 0.8834, 0.2027, 0.797, 0.2027, 0.797, 0.1973, 0.8834, 0.1973, 0.8834, 0.1973, 0.797, 0.1973, 0.797, 0.1919, 0.8834, 0.1919, 0.8834, 0.1919, 0.797, 0.1919, 0.797, 0.1865, 0.8834, 0.1865, 0.06535, 0.7016, 0.05887, 0.706, 0.05168, 0.7089, 0.04403, 0.7105, 0.03624, 0.7105, 0.0286, 0.7089, 0.0214, 0.706, 0.01493, 0.7016, 0.009417, 0.6961, 0.005089, 0.6897, 0.002107, 0.6825, 0.0005874, 0.6748, 0.0005874, 0.667, 0.002107, 0.6594, 0.005089, 0.6522, 0.009417, 0.6457, 0.01493, 0.6402, 0.0214, 0.6359, 0.0286, 0.6329, 0.03624, 0.6314, 0.04403, 0.6314, 0.05168, 0.6329, 0.05887, 0.6359, 0.06535, 0.6402, 0.07086, 0.6457, 0.07519, 0.6522, 0.07817, 0.6594, 0.07969, 0.667, 0.07969, 0.6748, 0.07817, 0.6825, 0.07519, 0.6897, 0.07086, 0.6961, 0.8834, 0.1865, 0.797, 0.1865, 0.797, 0.1811, 0.8834, 0.1811, 0.8834, 0.1811, 0.797, 0.1811, 0.797, 0.1757, 0.8834, 0.1757])
me_cylinder_005.materials.append(mat_burned_wood)
me_cylinder_005.update()

# ---- objects
ob_cylinder = bpy.data.objects.new('Cylinder', me_cylinder)
ob_cylinder_001 = bpy.data.objects.new('Cylinder.001', me_cylinder_002)
ob_cylinder_002 = bpy.data.objects.new('Cylinder.002', me_cylinder_003)
ob_cylinder_003 = bpy.data.objects.new('Cylinder.003', me_cylinder_004)
ob_cylinder_004 = bpy.data.objects.new('Cylinder.004', me_cylinder_005)

# ---- transforms, parenting, visibility, modifiers, constraints
ob_cylinder.location = (0.03771, -0.1537, 0.1537)
ob_cylinder.rotation_euler = (-0.04681, -1.087, -0.9123)
ob_cylinder.scale = (0.12, 0.12, 0.3)
ob_cylinder_001.location = (0.002796, 0.2414, 0.1977)
ob_cylinder_001.rotation_euler = (3.164, 0.962, -2.424)
ob_cylinder_001.scale = (0.12, 0.12, 0.3)
ob_cylinder_002.location = (-0.1911, 0.06849, 0.078)
ob_cylinder_002.rotation_euler = (1.508, -0.6309, -3.691e-08)
ob_cylinder_002.scale = (0.12, 0.12, 0.3)
ob_cylinder_003.location = (0.01216, 0.0174, 0.4084)
ob_cylinder_003.scale = (0.4118, 0.4118, 0.4118)
ob_cylinder_004.location = (0.2905, 0.04394, 0.2037)
ob_cylinder_004.rotation_euler = (0.7832, 0.07263, 4.518)
ob_cylinder_004.scale = (0.12, 0.12, 0.3)

# ---- collection membership
col_collection.objects.link(ob_cylinder)
col_collection.objects.link(ob_cylinder_001)
col_collection.objects.link(ob_cylinder_002)
col_collection.objects.link(ob_cylinder_003)
col_collection.objects.link(ob_cylinder_004)

# ---- scene / render settings (as saved in the file)
scene.frame_start = 1; scene.frame_end = 250; scene.frame_set(1)
scene.render.engine = 'BLENDER_EEVEE_NEXT'
scene.render.fps = 25
bpy.context.view_layer.update()

# ---- added for rendering (the .blend has no active camera and no usable light): camera, sun
cam_auto = bpy.data.cameras.new('AutoCamera')
cam_auto.lens = 50.0
cam_auto.sensor_width = 36.0
cam_auto.clip_end = 1000.0
ob_auto_camera = bpy.data.objects.new('AutoCamera', cam_auto)
scene.collection.objects.link(ob_auto_camera)
ob_auto_camera.location = (1.73014, -1.87686, 1.51293)
ob_auto_camera.rotation_euler = (1.09748, -7.21219e-08, 0.694738)
scene.camera = ob_auto_camera
light_auto_sun = bpy.data.lights.new('AutoSun', 'SUN')
light_auto_sun.energy = 3.0
light_auto_sun.angle = 0.0523599
ob_auto_sun = bpy.data.objects.new('AutoSun', light_auto_sun)
scene.collection.objects.link(ob_auto_sun)
ob_auto_sun.rotation_euler = (0.872665, 0.174533, 0.523599)
bpy.context.view_layer.update()
